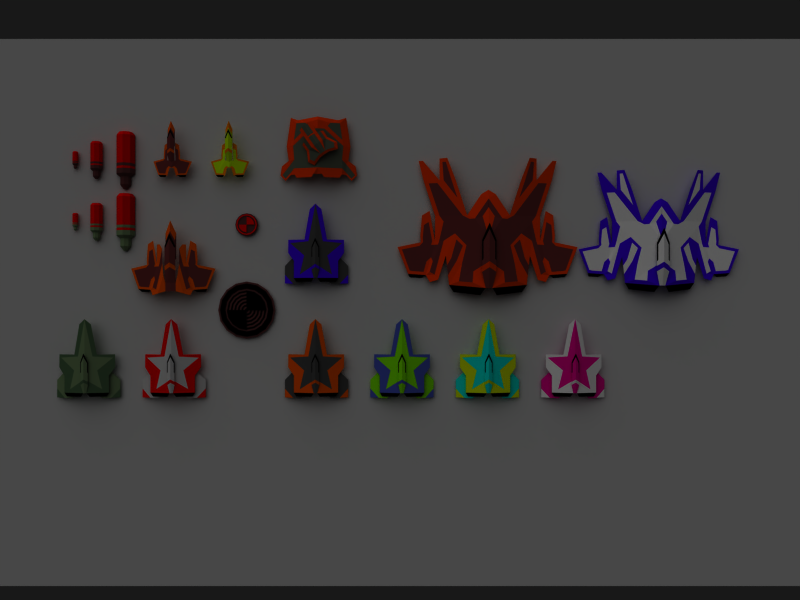 # Source: ship.blend  (saved by Blender 2.46.0; exported with 4.5.12 LTS)
import bpy
from mathutils import Matrix  # noqa: F401  (used for matrix-valued properties, if any)

bpy.ops.wm.read_factory_settings(use_empty=True)
scene = bpy.context.scene
scene.name = 'Scene'

# ---- collections
col_collection_1 = bpy.data.collections.new('Collection 1'); scene.collection.children.link(col_collection_1)
col_collection_11 = bpy.data.collections.new('Collection 11'); scene.collection.children.link(col_collection_11)
col_collection_11.hide_render = True
col_collection_11.hide_viewport = True

# ---- materials (node trees are filled in below, after node groups)
mat_material_001 = bpy.data.materials.new('Material.001')
mat_material_001.alpha_threshold = 0.0
mat_material_001.diffuse_color = (1.0, 0.0, 0.0, 1.0)
mat_material_001.specular_color = (1.0, 0.4157, 0.4157)
mat_material_001.roughness = 0.5
mat_material_001.line_color = (0.0, 0.0, 0.0, 1.0)
mat_material_022 = bpy.data.materials.new('Material.022')
mat_material_022.alpha_threshold = 0.0
mat_material_022.diffuse_color = (0.3241, 0.1437, 0.1437, 1.0)
mat_material_022.roughness = 0.5
mat_material_022.line_color = (0.0, 0.0, 0.0, 1.0)
mat_material_012 = bpy.data.materials.new('Material.012')
mat_material_012.alpha_threshold = 0.0
mat_material_012.diffuse_color = (0.4164, 0.5264, 0.3471, 1.0)
mat_material_012.specular_color = (0.02473, 0.1494, 0.0)
mat_material_012.roughness = 0.5
mat_material_012.line_color = (0.0, 0.0, 0.0, 1.0)
mat_material_014 = bpy.data.materials.new('Material.014')
mat_material_014.alpha_threshold = 0.0
mat_material_014.diffuse_color = (1.0, 0.1793, 0.0, 1.0)
mat_material_014.roughness = 0.5
mat_material_014.line_color = (0.0, 0.0, 0.0, 1.0)
mat_material_016 = bpy.data.materials.new('Material.016')
mat_material_016.alpha_threshold = 0.0
mat_material_016.diffuse_color = (0.3001, 0.3333, 0.2673, 1.0)
mat_material_016.specular_color = (0.1678, 0.1678, 0.1678)
mat_material_016.roughness = 0.5
mat_material_016.line_color = (0.0, 0.0, 0.0, 1.0)
mat_material_023 = bpy.data.materials.new('Material.023')
mat_material_023.alpha_threshold = 0.0
mat_material_023.diffuse_color = (1.0, 0.0, 0.0, 1.0)
mat_material_023.roughness = 0.5
mat_material_023.line_color = (0.0, 0.0, 0.0, 1.0)
mat_material_019 = bpy.data.materials.new('Material.019')
mat_material_019.alpha_threshold = 0.0
mat_material_019.diffuse_color = (0.7724, 1.0, 0.0, 1.0)
mat_material_019.roughness = 0.5
mat_material_019.line_color = (0.0, 0.0, 0.0, 1.0)
mat_material_021 = bpy.data.materials.new('Material.021')
mat_material_021.alpha_threshold = 0.0
mat_material_021.diffuse_color = (1.0, 0.4552, 0.0, 1.0)
mat_material_021.roughness = 0.5
mat_material_021.line_color = (0.0, 0.0, 0.0, 1.0)
mat_material_002 = bpy.data.materials.new('Material.002')
mat_material_002.alpha_threshold = 0.0
mat_material_002.diffuse_color = (0.0, 0.0, 0.0, 1.0)
mat_material_002.specular_color = (0.0, 0.0, 0.0)
mat_material_002.roughness = 0.5
mat_material_002.line_color = (0.0, 0.0, 0.0, 1.0)
mat_material_015 = bpy.data.materials.new('Material.015')
mat_material_015.alpha_threshold = 0.0
mat_material_015.diffuse_color = (0.3885, 0.1329, 0.1329, 1.0)
mat_material_015.specular_color = (0.1678, 0.1678, 0.1678)
mat_material_015.roughness = 0.5
mat_material_015.line_color = (0.0, 0.0, 0.0, 1.0)
mat_material_018 = bpy.data.materials.new('Material.018')
mat_material_018.alpha_threshold = 0.0
mat_material_018.diffuse_color = (1.0, 0.2897, 0.0, 1.0)
mat_material_018.roughness = 0.5
mat_material_018.line_color = (0.0, 0.0, 0.0, 1.0)
mat_material_017 = bpy.data.materials.new('Material.017')
mat_material_017.alpha_threshold = 0.0
mat_material_017.roughness = 0.5
mat_material_017.line_color = (0.0, 0.0, 0.0, 1.0)
mat_material_010 = bpy.data.materials.new('Material.010')
mat_material_010.alpha_threshold = 0.0
mat_material_010.diffuse_color = (1.0, 1.0, 1.0, 1.0)
mat_material_010.roughness = 0.5
mat_material_010.line_color = (0.0, 0.0, 0.0, 1.0)
mat_material_013 = bpy.data.materials.new('Material.013')
mat_material_013.alpha_threshold = 0.0
mat_material_013.diffuse_color = (0.2069, 0.0, 1.0, 1.0)
mat_material_013.roughness = 0.5
mat_material_013.line_color = (0.0, 0.0, 0.0, 1.0)
mat_material = bpy.data.materials.new('Material')
mat_material.alpha_threshold = 0.0
mat_material.roughness = 0.5
mat_material.line_color = (0.0, 0.0, 0.0, 1.0)
mat_material_004 = bpy.data.materials.new('Material.004')
mat_material_004.alpha_threshold = 0.0
mat_material_004.diffuse_color = (0.2414, 0.2414, 0.2414, 1.0)
mat_material_004.specular_color = (0.1678, 0.1678, 0.1678)
mat_material_004.roughness = 0.5
mat_material_004.line_color = (0.0, 0.0, 0.0, 1.0)
mat_material_011 = bpy.data.materials.new('Material.011')
mat_material_011.alpha_threshold = 0.0
mat_material_011.diffuse_color = (0.2519, 0.3701, 0.2372, 1.0)
mat_material_011.roughness = 0.5
mat_material_011.line_color = (0.0, 0.0, 0.0, 1.0)
mat_material_009 = bpy.data.materials.new('Material.009')
mat_material_009.alpha_threshold = 0.0
mat_material_009.diffuse_color = (1.0, 0.0, 0.5793, 1.0)
mat_material_009.specular_color = (1.0, 0.0, 0.5793)
mat_material_009.roughness = 0.5
mat_material_009.line_color = (0.0, 0.0, 0.0, 1.0)
mat_material_007 = bpy.data.materials.new('Material.007')
mat_material_007.alpha_threshold = 0.0
mat_material_007.diffuse_color = (0.0, 1.0, 0.9379, 1.0)
mat_material_007.specular_color = (0.0, 0.0, 0.0)
mat_material_007.roughness = 0.5
mat_material_007.line_color = (0.0, 0.0, 0.0, 1.0)
mat_material_008 = bpy.data.materials.new('Material.008')
mat_material_008.alpha_threshold = 0.0
mat_material_008.diffuse_color = (0.8828, 1.0, 0.0, 1.0)
mat_material_008.roughness = 0.5
mat_material_008.line_color = (0.0, 0.0, 0.0, 1.0)
mat_material_006 = bpy.data.materials.new('Material.006')
mat_material_006.alpha_threshold = 0.0
mat_material_006.diffuse_color = (0.4966, 1.0, 0.0, 1.0)
mat_material_006.specular_color = (0.1678, 0.1678, 0.1678)
mat_material_006.roughness = 0.5
mat_material_006.line_color = (0.0, 0.0, 0.0, 1.0)
mat_material_005 = bpy.data.materials.new('Material.005')
mat_material_005.alpha_threshold = 0.0
mat_material_005.diffuse_color = (0.2385, 0.3016, 0.7471, 1.0)
mat_material_005.roughness = 0.5
mat_material_005.line_color = (0.0, 0.0, 0.0, 1.0)
mat_material_003 = bpy.data.materials.new('Material.003')
mat_material_003.alpha_threshold = 0.0
mat_material_003.diffuse_color = (1.0, 0.2897, 0.0, 1.0)
mat_material_003.roughness = 0.5
mat_material_003.line_color = (0.0, 0.0, 0.0, 1.0)

# ---- material node trees

# ---- world
world_world = bpy.data.worlds.new('World'); scene.world = world_world
world_world.color = (0.09387, 0.09387, 0.09387)
world_world.use_sun_shadow = False
world_world.sun_shadow_jitter_overblur = 0.0
world_world.cycles.sampling_method = 'MANUAL'
world_world.cycles.sample_map_resolution = 256

# ---- cameras
cam_camera = bpy.data.cameras.new('Camera')
cam_camera.passepartout_alpha = 0.2
cam_camera.clip_end = 100.0
cam_camera.lens = 35.0
cam_camera.ortho_scale = 7.314
cam_camera.show_passepartout = False
cam_camera.show_safe_areas = True
cam_camera.dof.focus_distance = 0.0
cam_camera.dof.aperture_fstop = 128.0

# ---- lights
light_lamp_001 = bpy.data.lights.new('Lamp.001', 'SUN')
light_lamp_001.transmission_factor = 0.0
light_lamp_001.angle = 1.571
light_lamp_001.energy = 1.122
light_lamp_001.shadow_buffer_clip_start = 0.5
light_lamp_001.shadow_soft_size = 1.0
light_lamp_001.shadow_cascade_max_distance = 1000.0
light_lamp_001.cycles.use_multiple_importance_sampling = False

# ---- meshes
me_circle_008 = bpy.data.meshes.new('Circle.008')
me_circle_008.from_pydata([(0.4075, 1.085, -0.5751), (0.2881, 1.085, -0.287), (-5.384e-08, 1.085, -0.1676), (-0.2881, 1.085, -0.287), (-0.4075, 1.085, -0.5751), (0.4075, -0.5939, -0.5751), (0.2881, -0.5939, -0.287), (-5.384e-08, -0.5939, -0.1676), (-0.2881, -0.5939, -0.287), (-0.4075, -0.5939, -0.5751), (0.2886, 1.226, -0.5751), (0.204, 1.226, -0.3711), (-5.484e-08, 1.226, -0.2865), (-0.204, 1.226, -0.3711), (-0.2886, 1.226, -0.5751), (-2.504e-08, 1.226, -0.5751), (0.2395, -0.7237, -0.5751), (0.1693, -0.7237, -0.4058), (-5.524e-08, -0.7237, -0.3356), (-0.1693, -0.7237, -0.4058), (-0.2395, -0.7237, -0.5751), (0.2395, -1.071, -0.5751), (0.1693, -1.071, -0.4058), (-5.524e-08, -1.071, -0.3356), (-0.1693, -1.071, -0.4058), (-0.2395, -1.071, -0.5751), (0.07937, -1.264, -0.5751), (0.05612, -1.264, -0.519), (-5.895e-08, -1.264, -0.4957), (-0.05612, -1.264, -0.519), (-0.07937, -1.264, -0.5751), (0.4075, -0.149, -0.5751), (0.2881, -0.149, -0.287), (-5.384e-08, -0.149, -0.1676), (-0.2881, -0.149, -0.287), (-0.4075, -0.149, -0.5751), (0.4075, -0.2756, -0.5751), (0.2881, -0.2756, -0.287), (-5.384e-08, -0.2756, -0.1676), (-0.2881, -0.2756, -0.287), (-0.4075, -0.2756, -0.5751), (0.4075, -0.3813, -0.5751), (0.2881, -0.3813, -0.287), (-5.384e-08, -0.3813, -0.1676), (-0.2881, -0.3813, -0.287), (-0.4075, -0.3813, -0.5751)], [], [(0, 1, 11, 10), (1, 2, 12, 11), (2, 3, 13, 12), (3, 4, 14, 13), (10, 11, 15), (11, 12, 15), (12, 13, 15), (13, 14, 15), (6, 5, 16, 17), (7, 6, 17, 18), (8, 7, 18, 19), (9, 8, 19, 20), (17, 16, 21, 22), (18, 17, 22, 23), (19, 18, 23, 24), (20, 19, 24, 25), (22, 21, 26, 27), (23, 22, 27, 28), (24, 23, 28, 29), (25, 24, 29, 30), (0, 31, 32, 1), (1, 32, 33, 2), (2, 33, 34, 3), (3, 34, 35, 4), (31, 36, 37, 32), (32, 37, 38, 33), (33, 38, 39, 34), (34, 39, 40, 35), (36, 41, 42, 37), (41, 5, 6, 42), (37, 42, 43, 38), (42, 6, 7, 43), (38, 43, 44, 39), (43, 7, 8, 44), (39, 44, 45, 40), (44, 8, 9, 45)])
me_circle_008.polygons.foreach_set('material_index', [0, 0, 0, 0, 0, 0, 0, 0, 1, 1, 1, 1, 1, 1, 1, 1, 1, 1, 1, 1, 0, 0, 0, 0, 1, 1, 1, 1, 0, 1, 0, 1, 0, 1, 0, 1])
me_circle_008.materials.append(mat_material_001)
me_circle_008.materials.append(mat_material_022)
me_circle_008.use_remesh_preserve_volume = False
me_circle_008.use_remesh_preserve_attributes = False
me_circle_008.use_mirror_vertex_groups = False
me_circle_008.update()
me_circle_006 = bpy.data.meshes.new('Circle.006')
me_circle_006.from_pydata([(0.4075, 1.085, -0.5751), (0.2881, 1.085, -0.287), (-5.384e-08, 1.085, -0.1676), (-0.2881, 1.085, -0.287), (-0.4075, 1.085, -0.5751), (0.4075, -0.5939, -0.5751), (0.2881, -0.5939, -0.287), (-5.384e-08, -0.5939, -0.1676), (-0.2881, -0.5939, -0.287), (-0.4075, -0.5939, -0.5751), (0.2886, 1.226, -0.5751), (0.204, 1.226, -0.3711), (-5.484e-08, 1.226, -0.2865), (-0.204, 1.226, -0.3711), (-0.2886, 1.226, -0.5751), (-2.504e-08, 1.226, -0.5751), (0.2395, -0.7237, -0.5751), (0.1693, -0.7237, -0.4058), (-5.524e-08, -0.7237, -0.3356), (-0.1693, -0.7237, -0.4058), (-0.2395, -0.7237, -0.5751), (0.2395, -1.071, -0.5751), (0.1693, -1.071, -0.4058), (-5.524e-08, -1.071, -0.3356), (-0.1693, -1.071, -0.4058), (-0.2395, -1.071, -0.5751), (0.07937, -1.264, -0.5751), (0.05612, -1.264, -0.519), (-5.895e-08, -1.264, -0.4957), (-0.05612, -1.264, -0.519), (-0.07937, -1.264, -0.5751), (0.4075, -0.149, -0.5751), (0.2881, -0.149, -0.287), (-5.384e-08, -0.149, -0.1676), (-0.2881, -0.149, -0.287), (-0.4075, -0.149, -0.5751), (0.4075, -0.2756, -0.5751), (0.2881, -0.2756, -0.287), (-5.384e-08, -0.2756, -0.1676), (-0.2881, -0.2756, -0.287), (-0.4075, -0.2756, -0.5751), (0.4075, -0.3813, -0.5751), (0.2881, -0.3813, -0.287), (-5.384e-08, -0.3813, -0.1676), (-0.2881, -0.3813, -0.287), (-0.4075, -0.3813, -0.5751)], [], [(0, 1, 11, 10), (1, 2, 12, 11), (2, 3, 13, 12), (3, 4, 14, 13), (10, 11, 15), (11, 12, 15), (12, 13, 15), (13, 14, 15), (6, 5, 16, 17), (7, 6, 17, 18), (8, 7, 18, 19), (9, 8, 19, 20), (17, 16, 21, 22), (18, 17, 22, 23), (19, 18, 23, 24), (20, 19, 24, 25), (22, 21, 26, 27), (23, 22, 27, 28), (24, 23, 28, 29), (25, 24, 29, 30), (0, 31, 32, 1), (1, 32, 33, 2), (2, 33, 34, 3), (3, 34, 35, 4), (31, 36, 37, 32), (32, 37, 38, 33), (33, 38, 39, 34), (34, 39, 40, 35), (36, 41, 42, 37), (41, 5, 6, 42), (37, 42, 43, 38), (42, 6, 7, 43), (38, 43, 44, 39), (43, 7, 8, 44), (39, 44, 45, 40), (44, 8, 9, 45)])
me_circle_006.polygons.foreach_set('material_index', [0, 0, 0, 0, 0, 0, 0, 0, 1, 1, 1, 1, 1, 1, 1, 1, 1, 1, 1, 1, 0, 0, 0, 0, 1, 1, 1, 1, 0, 1, 0, 1, 0, 1, 0, 1])
me_circle_006.materials.append(mat_material_001)
me_circle_006.materials.append(mat_material_012)
me_circle_006.use_remesh_preserve_volume = False
me_circle_006.use_remesh_preserve_attributes = False
me_circle_006.use_mirror_vertex_groups = False
me_circle_006.update()
me_plane_002 = bpy.data.meshes.new('Plane.002')
me_plane_002.from_pydata([(0.0002051, -0.364, 0.4083), (0.1149, -0.364, 0.3744), (0.2295, -0.3596, 0.3405), (0.09045, 0.3648, 0.3067), (0.0002051, -0.7371, 0.4083), (0.1149, -0.7371, 0.3744), (0.2295, -0.7001, 0.3405), (0.1149, 0.01585, 0.3744), (0.2295, 0.01585, 0.3405), (0.1149, -0.3132, 0.3744), (0.2295, -0.3132, 0.3405), (0.0002053, 0.3648, 0.3333), (0.5041, 0.2853, 0.1845), (0.427, 0.4298, 0.2073), (0.1807, 0.3648, 0.28), (0.0002051, 0.01585, 0.4083), (0.0002051, -0.3132, 0.4083), (0.3442, 0.01585, 0.2317), (0.3442, -0.3132, 0.2317), (0.4379, -0.276, 0.1465), (0.6117, 0.3105, 0.09514), (0.4915, 0.5359, 0.1306), (0.0004285, 0.4484, 0.2757), (0.4379, -0.008245, 0.1465), (0.1944, 0.4484, 0.2184)], [], [(4, 0, 1, 5), (0, 16, 9, 1), (2, 6, 5, 1), (10, 2, 1, 9), (15, 11, 3, 7), (17, 8, 3, 14), (3, 8, 7), (3, 11, 22), (14, 3, 24), (3, 22, 24), (9, 16, 15, 7), (10, 9, 7, 8), (18, 10, 8, 17), (13, 12, 17, 14), (20, 23, 17, 12), (21, 20, 12, 13), (24, 21, 13, 14), (23, 19, 18, 17)])
me_plane_002.polygons.foreach_set('material_index', [1, 0, 0, 0, 1, 1, 0, 0, 0, 0, 1, 0, 1, 1, 0, 0, 0, 0])
me_plane_002.materials.append(mat_material_014)
me_plane_002.materials.append(mat_material_016)
me_plane_002.use_remesh_preserve_volume = False
me_plane_002.use_remesh_preserve_attributes = False
me_plane_002.use_mirror_vertex_groups = False
me_plane_002.update()
me_plane_001 = bpy.data.meshes.new('Plane.001')
me_plane_001.from_pydata([(0.9666, 1.0, -0.2272), (0.9666, -1.0, -0.2272), (0.8387, 0.7819, -0.1138), (0.7557, -0.7819, -0.09176), (1.116, -5.96e-08, -0.2667), (0.8724, -5.96e-08, -0.1227), (-5.944e-08, -0.9878, 0.02916), (1.71e-07, 1.0, 0.02916), (1.134e-07, 0.7819, 0.1087), (-5.944e-08, -0.868, 0.1087), (5.579e-08, 1.043e-07, 0.1087), (0.7092, -0.9017, -0.1589), (0.4354, -0.7819, -0.006808), (-1.828e-09, -0.5636, 0.1087), (0.234, -0.5654, 0.04661), (1.041, 0.5, -0.247), (1.29, 0.6794, -0.313), (1.155, 1.195, -0.2772), (1.343, 0.997, -0.3269), (0.8306, 0.4808, -0.1116), (0.9753, 0.9242, -0.2295), (0.9625, 0.6144, -0.2261), (1.271, 0.9854, -0.308), (1.153, 1.108, -0.2767), (5.579e-08, 0.4751, 0.1087), (0.825, 1.0, -0.1101), (0.1416, 1.0, 0.07111), (0.7465, 1.112, -0.08931), (0.2201, 1.112, 0.05029), (0.8421, -0.2033, -0.1147), (0.3418, -0.666, 0.01787)], [], [(1, 3, 12, 11), (11, 12, 9, 6), (5, 10, 13, 14), (4, 15, 5), (16, 18, 15), (15, 21, 19, 5), (21, 20, 2, 19), (21, 22, 23, 20), (22, 18, 17, 23), (18, 22, 21, 15), (17, 0, 20, 23), (8, 24, 19, 2), (5, 19, 24, 10), (25, 26, 8, 2), (26, 7, 8), (20, 0, 25, 2), (26, 25, 27, 28), (29, 1, 4), (5, 29, 4), (29, 3, 1), (30, 13, 9), (12, 30, 9), (30, 14, 13), (3, 29, 30, 12), (29, 5, 14, 30)])
me_plane_001.polygons.foreach_set('material_index', [0, 0, 1, 0, 0, 0, 1, 1, 0, 0, 0, 1, 1, 0, 0, 0, 0, 0, 0, 0, 0, 0, 0, 1, 0])
me_plane_001.materials.append(mat_material_014)
me_plane_001.materials.append(mat_material_016)
me_plane_001.use_remesh_preserve_volume = False
me_plane_001.use_remesh_preserve_attributes = False
me_plane_001.use_mirror_vertex_groups = False
me_plane_001.update()
me_circle_005 = bpy.data.meshes.new('Circle.005')
me_circle_005.from_pydata([(0.0, -2.384e-07, 0.1105), (0.2643, 0.6381, 0.1105), (4.84e-07, 0.6907, 0.1105), (-0.6907, -4.543e-10, 0.1105), (-0.6381, -0.2643, 0.1105), (-0.4884, -0.4884, 0.1105), (-0.2643, -0.6381, 0.1105), (1.382e-07, -0.6907, 0.1105), (0.6907, -3.888e-08, 0.1105), (0.4884, 0.4884, 0.1105), (0.6381, 0.2643, 0.1105), (0.3018, 0.7286, 0.1105), (5.328e-07, 0.7886, 0.1105), (-0.3018, 0.7286, 0.1105), (-0.5577, 0.5577, 0.1105), (-0.7286, 0.3018, 0.1105), (-0.7886, 2.806e-09, 0.1105), (-0.7286, -0.3018, 0.1105), (-0.5577, -0.5577, 0.1105), (-0.3018, -0.7286, 0.1105), (1.379e-07, -0.7886, 0.1105), (0.3018, -0.7286, 0.1105), (0.5577, -0.5577, 0.1105), (0.7286, -0.3018, 0.1105), (0.7886, -4.107e-08, 0.1105), (0.5577, 0.5577, 0.1105), (0.7286, 0.3018, 0.1105), (0.3509, 0.8472, 0.1105), (6.034e-07, 0.917, 0.1105), (-0.3509, 0.8472, 0.1105), (-0.6484, 0.6484, 0.1105), (-0.8472, 0.3509, 0.1105), (-0.917, 8.721e-09, 0.1105), (-0.8472, -0.3509, 0.1105), (-0.6484, -0.6484, 0.1105), (-0.3509, -0.8472, 0.1105), (1.443e-07, -0.917, 0.1105), (0.3509, -0.8472, 0.1105), (0.6484, -0.6484, 0.1105), (0.8472, -0.3509, 0.1105), (0.917, -4.23e-08, 0.1105), (0.6484, 0.6484, 0.1105), (0.8472, 0.3509, 0.1105), (0.7071, 0.7071, 0.0), (0.9239, 0.3827, 0.0), (1.0, -4.371e-08, 0.0), (0.9239, -0.3827, 0.0), (0.7071, -0.7071, 0.0), (0.3827, -0.9239, 0.0), (1.51e-07, -1.0, 0.0), (-0.3827, -0.9239, 0.0), (-0.7071, -0.7071, 0.0), (-0.9239, -0.3827, 0.0), (-1.0, 1.192e-08, 0.0), (-0.9239, 0.3827, 0.0), (-0.7071, 0.7071, 0.0), (-0.3827, 0.9239, 0.0), (6.517e-07, 1.0, 0.0), (0.3827, 0.9239, 0.0), (0.0, -2.384e-07, -1.192e-07)], [], [(1, 0, 9), (2, 0, 1), (4, 0, 3), (5, 0, 4), (6, 0, 5), (7, 0, 6), (10, 0, 8), (9, 0, 10), (11, 25, 41, 27), (12, 11, 27, 28), (28, 29, 13, 12), (29, 30, 14, 13), (30, 31, 15, 14), (31, 32, 16, 15), (32, 33, 17, 16), (33, 34, 18, 17), (34, 35, 19, 18), (35, 36, 20, 19), (36, 37, 21, 20), (37, 38, 22, 21), (38, 39, 23, 22), (39, 40, 24, 23), (40, 42, 26, 24), (42, 41, 25, 26), (46, 45, 59), (47, 46, 59), (48, 47, 59), (49, 48, 59), (54, 53, 59), (55, 54, 59), (56, 55, 59), (57, 56, 59), (52, 59, 53), (51, 59, 52), (50, 59, 51), (50, 49, 59), (44, 59, 45), (44, 43, 59), (43, 58, 59), (57, 59, 58)])
me_circle_005.polygons.foreach_set('material_index', [1, 1, 1, 1, 1, 1, 1, 1, 1, 1, 1, 1, 1, 1, 1, 1, 1, 1, 1, 1, 1, 1, 1, 1, 0, 0, 0, 0, 0, 0, 0, 0, 0, 0, 0, 0, 0, 0, 0, 0])
me_circle_005.materials.append(mat_material_022)
me_circle_005.materials.append(mat_material_023)
me_circle_005.use_remesh_preserve_volume = False
me_circle_005.use_remesh_preserve_attributes = False
me_circle_005.use_mirror_vertex_groups = False
me_circle_005.update()
me_circle_004 = bpy.data.meshes.new('Circle.004')
me_circle_004.from_pydata([(0.0, -2.384e-07, 0.04326), (0.2643, 0.6381, 0.04326), (4.84e-07, 0.6907, 0.04326), (-0.6907, -4.543e-10, 0.04326), (-0.6381, -0.2643, 0.04326), (-0.4884, -0.4884, 0.04326), (-0.2643, -0.6381, 0.04326), (1.382e-07, -0.6907, 0.04326), (0.6907, -3.888e-08, 0.04326), (0.4884, 0.4884, 0.04326), (0.6381, 0.2643, 0.04326), (0.3018, 0.7286, 0.04326), (5.328e-07, 0.7886, 0.04326), (-0.3018, 0.7286, 0.04326), (-0.5577, 0.5577, 0.04326), (-0.7286, 0.3018, 0.04326), (-0.7886, 2.806e-09, 0.04326), (-0.7286, -0.3018, 0.04326), (-0.5577, -0.5577, 0.04326), (-0.3018, -0.7286, 0.04326), (1.379e-07, -0.7886, 0.04326), (0.3018, -0.7286, 0.04326), (0.5577, -0.5577, 0.04326), (0.7286, -0.3018, 0.04326), (0.7886, -4.107e-08, 0.04326), (0.5577, 0.5577, 0.04326), (0.7286, 0.3018, 0.04326), (0.3509, 0.8472, 0.04326), (6.034e-07, 0.917, 0.04326), (-0.3509, 0.8472, 0.04326), (-0.6484, 0.6484, 0.04326), (-0.8472, 0.3509, 0.04326), (-0.917, 8.721e-09, 0.04326), (-0.8472, -0.3509, 0.04326), (-0.6484, -0.6484, 0.04326), (-0.3509, -0.8472, 0.04326), (1.443e-07, -0.917, 0.04326), (0.3509, -0.8472, 0.04326), (0.6484, -0.6484, 0.04326), (0.8472, -0.3509, 0.04326), (0.917, -4.23e-08, 0.04326), (0.6484, 0.6484, 0.04326), (0.8472, 0.3509, 0.04326), (0.7071, 0.7071, 0.0), (0.9239, 0.3827, 0.0), (1.0, -4.371e-08, 0.0), (0.9239, -0.3827, 0.0), (0.7071, -0.7071, 0.0), (0.3827, -0.9239, 0.0), (1.51e-07, -1.0, 0.0), (-0.3827, -0.9239, 0.0), (-0.7071, -0.7071, 0.0), (-0.9239, -0.3827, 0.0), (-1.0, 1.192e-08, 0.0), (-0.9239, 0.3827, 0.0), (-0.7071, 0.7071, 0.0), (-0.3827, 0.9239, 0.0), (6.517e-07, 1.0, 0.0), (0.3827, 0.9239, 0.0), (0.0, -2.384e-07, -1.192e-07)], [], [(1, 0, 9), (2, 0, 1), (4, 0, 3), (5, 0, 4), (6, 0, 5), (7, 0, 6), (10, 0, 8), (9, 0, 10), (11, 25, 41, 27), (12, 11, 27, 28), (28, 29, 13, 12), (29, 30, 14, 13), (30, 31, 15, 14), (31, 32, 16, 15), (32, 33, 17, 16), (33, 34, 18, 17), (34, 35, 19, 18), (35, 36, 20, 19), (36, 37, 21, 20), (37, 38, 22, 21), (38, 39, 23, 22), (39, 40, 24, 23), (40, 42, 26, 24), (42, 41, 25, 26), (46, 45, 59), (47, 46, 59), (48, 47, 59), (49, 48, 59), (54, 53, 59), (55, 54, 59), (56, 55, 59), (57, 56, 59), (52, 59, 53), (51, 59, 52), (50, 59, 51), (50, 49, 59), (44, 59, 45), (44, 43, 59), (43, 58, 59), (57, 59, 58)])
me_circle_004.polygons.foreach_set('material_index', [1, 1, 1, 1, 1, 1, 1, 1, 1, 1, 1, 1, 1, 1, 1, 1, 1, 1, 1, 1, 1, 1, 1, 1, 0, 0, 0, 0, 0, 0, 0, 0, 0, 0, 0, 0, 0, 0, 0, 0])
me_circle_004.materials.append(mat_material_022)
me_circle_004.materials.append(mat_material_023)
me_circle_004.use_remesh_preserve_volume = False
me_circle_004.use_remesh_preserve_attributes = False
me_circle_004.use_mirror_vertex_groups = False
me_circle_004.update()
me_circle_001 = bpy.data.meshes.new('Circle.001')
me_circle_001.from_pydata([(0.0, -2.384e-07, 0.04326), (0.2643, 0.6381, 0.04326), (4.84e-07, 0.6907, 0.04326), (-0.6907, -4.543e-10, 0.04326), (-0.6381, -0.2643, 0.04326), (-0.4884, -0.4884, 0.04326), (-0.2643, -0.6381, 0.04326), (1.382e-07, -0.6907, 0.04326), (0.6907, -3.888e-08, 0.04326), (0.4884, 0.4884, 0.04326), (0.6381, 0.2643, 0.04326), (0.3018, 0.7286, 0.04326), (5.328e-07, 0.7886, 0.04326), (-0.3018, 0.7286, 0.04326), (-0.5577, 0.5577, 0.04326), (-0.7286, 0.3018, 0.04326), (-0.7886, 2.806e-09, 0.04326), (-0.7286, -0.3018, 0.04326), (-0.5577, -0.5577, 0.04326), (-0.3018, -0.7286, 0.04326), (1.379e-07, -0.7886, 0.04326), (0.3018, -0.7286, 0.04326), (0.5577, -0.5577, 0.04326), (0.7286, -0.3018, 0.04326), (0.7886, -4.107e-08, 0.04326), (0.5577, 0.5577, 0.04326), (0.7286, 0.3018, 0.04326), (0.3509, 0.8472, 0.04326), (6.034e-07, 0.917, 0.04326), (-0.3509, 0.8472, 0.04326), (-0.6484, 0.6484, 0.04326), (-0.8472, 0.3509, 0.04326), (-0.917, 8.721e-09, 0.04326), (-0.8472, -0.3509, 0.04326), (-0.6484, -0.6484, 0.04326), (-0.3509, -0.8472, 0.04326), (1.443e-07, -0.917, 0.04326), (0.3509, -0.8472, 0.04326), (0.6484, -0.6484, 0.04326), (0.8472, -0.3509, 0.04326), (0.917, -4.23e-08, 0.04326), (0.6484, 0.6484, 0.04326), (0.8472, 0.3509, 0.04326), (0.7071, 0.7071, 0.0), (0.9239, 0.3827, 0.0), (1.0, -4.371e-08, 0.0), (0.9239, -0.3827, 0.0), (0.7071, -0.7071, 0.0), (0.3827, -0.9239, 0.0), (1.51e-07, -1.0, 0.0), (-0.3827, -0.9239, 0.0), (-0.7071, -0.7071, 0.0), (-0.9239, -0.3827, 0.0), (-1.0, 1.192e-08, 0.0), (-0.9239, 0.3827, 0.0), (-0.7071, 0.7071, 0.0), (-0.3827, 0.9239, 0.0), (6.517e-07, 1.0, 0.0), (0.3827, 0.9239, 0.0), (0.0, -2.384e-07, -1.192e-07)], [], [(1, 0, 9), (2, 0, 1), (4, 0, 3), (5, 0, 4), (6, 0, 5), (7, 0, 6), (10, 0, 8), (9, 0, 10), (11, 25, 41, 27), (12, 11, 27, 28), (28, 29, 13, 12), (29, 30, 14, 13), (30, 31, 15, 14), (31, 32, 16, 15), (32, 33, 17, 16), (33, 34, 18, 17), (34, 35, 19, 18), (35, 36, 20, 19), (36, 37, 21, 20), (37, 38, 22, 21), (38, 39, 23, 22), (39, 40, 24, 23), (40, 42, 26, 24), (42, 41, 25, 26), (46, 45, 59), (47, 46, 59), (48, 47, 59), (49, 48, 59), (54, 53, 59), (55, 54, 59), (56, 55, 59), (57, 56, 59), (52, 59, 53), (51, 59, 52), (50, 59, 51), (50, 49, 59), (44, 59, 45), (44, 43, 59), (43, 58, 59), (57, 59, 58)])
me_circle_001.polygons.foreach_set('material_index', [1, 1, 1, 1, 1, 1, 1, 1, 1, 1, 1, 1, 1, 1, 1, 1, 1, 1, 1, 1, 1, 1, 1, 1, 0, 0, 0, 0, 0, 0, 0, 0, 0, 0, 0, 0, 0, 0, 0, 0])
me_circle_001.materials.append(mat_material_022)
me_circle_001.materials.append(mat_material_023)
me_circle_001.use_remesh_preserve_volume = False
me_circle_001.use_remesh_preserve_attributes = False
me_circle_001.use_mirror_vertex_groups = False
me_circle_001.update()
me_cube_021 = bpy.data.meshes.new('Cube.021')
me_cube_021.from_pydata([(0.1283, 0.4779, 0.169), (0.0004024, 0.7829, 0.2249), (-3.676e-07, -0.3938, 0.07893), (0.1023, -0.3388, 0.06432), (-3.676e-07, 0.09071, 0.2251), (0.1283, 0.006121, 0.169), (-3.676e-07, -0.01946, 0.2069), (0.1283, -0.1022, 0.1508), (-3.676e-07, 0.6706, 0.2251), (0.1071, 0.4479, 0.1783), (-3.676e-07, 0.2809, 0.2251), (0.1071, 0.1335, 0.1783), (0.2002, -0.8708, 0.02711), (0.167, -0.9224, 0.045), (0.2965, -0.1416, 0.004799), (0.2885, -0.2654, 0.006655), (0.5157, -0.8491, -0.04596), (0.7057, -0.3539, -0.08996), (0.1313, 0.3147, 0.04306), (0.2651, 0.233, 0.01207), (0.2695, -0.9259, -0.08791), (0.4625, -0.9127, -0.1326), (0.2472, -0.2629, 0.01622), (0.4417, -0.7958, -0.02882), (0.1549, -0.2401, 0.05388), (0.1224, 0.1089, 0.03955), (0.2322, 0.05655, 0.01969), (0.2524, -0.1836, 0.01503), (0.2395, -0.8097, 0.01802), (0.1044, -0.5401, 0.04931), (0.07771, -0.6173, 0.05561), (0.1878, -0.6198, 0.02997), (0.1556, -0.3363, 0.04934), (0.3145, -0.3322, 0.0006306), (0.4897, -0.7823, -0.03994), (0.6272, -0.3971, -0.07177), (-3.676e-07, -0.5991, 0.07893), (0.1071, 0.3113, 0.1266), (-3.676e-07, 0.4587, 0.1734), (0.1071, 0.6225, 0.1266), (-3.676e-07, 0.8453, 0.1734), (0.1283, 0.1839, 0.08762), (-3.676e-07, 0.03412, 0.1437), (0.0004024, 1.099, 0.1435), (0.1283, 0.7941, 0.08762)], [], [(6, 2, 3, 7), (5, 11, 10, 4), (11, 9, 8, 10), (7, 5, 4, 6), (0, 1, 8, 9), (16, 12, 20, 21), (19, 18, 25, 26), (14, 19, 26, 27), (12, 16, 23, 28), (15, 14, 27, 22), (24, 27, 26, 25), (30, 13, 12, 29), (3, 29, 31, 32), (29, 12, 28, 31), (32, 31, 23, 22), (31, 28, 23), (34, 33, 22, 23), (16, 34, 23), (33, 15, 22), (33, 35, 15), (35, 17, 15), (34, 35, 33), (17, 35, 16), (35, 34, 16), (27, 24, 32, 22), (0, 9, 11, 5), (3, 2, 36, 29), (44, 39, 37, 41), (44, 43, 40, 39), (37, 39, 40, 38), (41, 37, 38, 42), (29, 36, 30)])
me_cube_021.polygons.foreach_set('material_index', [0, 0, 0, 1, 2, 2, 1, 1, 1, 1, 0, 1, 0, 1, 0, 0, 0, 1, 1, 1, 1, 0, 1, 1, 0, 0, 0, 0, 1, 0, 0, 1])
me_cube_021.materials.append(mat_material_019)
me_cube_021.materials.append(mat_material_021)
me_cube_021.materials.append(mat_material_002)
me_cube_021.use_remesh_preserve_volume = False
me_cube_021.use_remesh_preserve_attributes = False
me_cube_021.use_mirror_vertex_groups = False
me_cube_021.update()
me_cube_020 = bpy.data.meshes.new('Cube.020')
me_cube_020.from_pydata([(0.1283, 0.4779, 0.169), (0.0004024, 0.7829, 0.2249), (-3.676e-07, -0.3938, 0.07893), (0.1023, -0.3388, 0.06432), (-3.676e-07, 0.09071, 0.2251), (0.1283, 0.006121, 0.169), (-3.676e-07, -0.01946, 0.2069), (0.1283, -0.1022, 0.1508), (-3.676e-07, 0.6706, 0.2251), (0.1071, 0.4479, 0.1783), (-3.676e-07, 0.2809, 0.2251), (0.1071, 0.1335, 0.1783), (0.2002, -0.8708, 0.02711), (0.167, -0.9224, 0.045), (0.2965, -0.1416, 0.004799), (0.2885, -0.2654, 0.006655), (0.5157, -0.8491, -0.04596), (0.7057, -0.3539, -0.08996), (0.1313, 0.3147, 0.04306), (0.2651, 0.233, 0.01207), (0.2695, -0.9259, -0.08791), (0.4625, -0.9127, -0.1326), (0.2472, -0.2629, 0.01622), (0.4417, -0.7958, -0.02882), (0.1549, -0.2401, 0.05388), (0.1224, 0.1089, 0.03955), (0.2322, 0.05655, 0.01969), (0.2524, -0.1836, 0.01503), (0.2395, -0.8097, 0.01802), (0.1044, -0.5401, 0.04931), (0.07771, -0.6173, 0.05561), (0.1878, -0.6198, 0.02997), (0.1556, -0.3363, 0.04934), (0.3145, -0.3322, 0.0006306), (0.4897, -0.7823, -0.03994), (0.6272, -0.3971, -0.07177), (-3.676e-07, -0.5991, 0.07893), (0.1071, 0.3113, 0.1266), (-3.676e-07, 0.4587, 0.1734), (0.1071, 0.6225, 0.1266), (-3.676e-07, 0.8453, 0.1734), (0.1283, 0.1839, 0.08762), (-3.676e-07, 0.03412, 0.1437), (0.0004024, 1.099, 0.1435), (0.1283, 0.7941, 0.08762)], [], [(6, 2, 3, 7), (5, 11, 10, 4), (11, 9, 8, 10), (7, 5, 4, 6), (0, 1, 8, 9), (16, 12, 20, 21), (19, 18, 25, 26), (14, 19, 26, 27), (12, 16, 23, 28), (15, 14, 27, 22), (24, 27, 26, 25), (30, 13, 12, 29), (3, 29, 31, 32), (29, 12, 28, 31), (32, 31, 23, 22), (31, 28, 23), (34, 33, 22, 23), (16, 34, 23), (33, 15, 22), (33, 35, 15), (35, 17, 15), (34, 35, 33), (17, 35, 16), (35, 34, 16), (27, 24, 32, 22), (0, 9, 11, 5), (3, 2, 36, 29), (44, 39, 37, 41), (44, 43, 40, 39), (37, 39, 40, 38), (41, 37, 38, 42), (29, 36, 30)])
me_cube_020.polygons.foreach_set('material_index', [0, 0, 0, 1, 2, 2, 1, 1, 1, 1, 0, 1, 0, 1, 0, 0, 0, 1, 1, 1, 1, 0, 1, 1, 0, 0, 0, 0, 1, 0, 0, 1])
me_cube_020.materials.append(mat_material_015)
me_cube_020.materials.append(mat_material_018)
me_cube_020.materials.append(mat_material_002)
me_cube_020.use_remesh_preserve_volume = False
me_cube_020.use_remesh_preserve_attributes = False
me_cube_020.use_mirror_vertex_groups = False
me_cube_020.update()
me_cube_019 = bpy.data.meshes.new('Cube.019')
me_cube_019.from_pydata([(0.3493, 0.5285, 0.04133), (0.2034, 0.07133, 0.1035), (0.1696, -0.2078, 0.1328), (0.3527, 0.07858, 0.03959), (0.1283, 0.4779, 0.169), (0.0004024, 0.7829, 0.2249), (-3.676e-07, -0.3938, 0.1291), (0.1229, -0.3938, 0.1145), (-3.676e-07, 0.09071, 0.2251), (0.1283, 0.006121, 0.169), (-3.676e-07, -0.01946, 0.2069), (0.1283, -0.1022, 0.1508), (-3.676e-07, 0.6706, 0.2251), (0.1071, 0.4479, 0.1783), (-3.676e-07, 0.2809, 0.2251), (0.1071, 0.1335, 0.1783), (0.4528, -0.6923, 0.04576), (0.5181, -0.5624, 0.001287), (0.3089, -0.6513, 0.1006), (0.2733, 0.5285, 0.08002), (0.2059, 0.4235, 0.1144), (0.2781, 0.07495, 0.07155), (0.3657, -0.5538, 0.06427), (0.4544, -0.5009, 0.03972), (0.6144, 0.1668, -0.02102), (0.6064, 0.04302, -0.01917), (0.8336, -0.5407, -0.07179), (1.024, -0.04548, -0.1158), (0.4493, 0.6232, 0.01723), (0.583, 0.5414, -0.01375), (0.5874, -0.6175, -0.1137), (0.7804, -0.6043, -0.1584), (0.5651, 0.04552, -0.009606), (0.7596, -0.4874, -0.05464), (0.4025, 0.06831, 0.02806), (0.4644, 0.4173, 0.01372), (0.5501, 0.365, -0.006132), (0.5703, 0.1248, -0.0108), (0.5574, -0.5013, -0.007808), (0.3737, -0.002611, 0.03474), (0.4223, -0.2317, 0.02348), (0.3004, 0.002014, 0.06752), (0.3956, -0.3089, 0.05033), (0.5058, -0.3114, 0.004147), (0.4221, -0.003838, 0.02351), (0.6324, -0.02381, -0.02519), (0.8076, -0.4739, -0.06576), (0.9451, -0.08867, -0.0976), (-3.676e-07, -0.5991, 0.1291), (0.1229, -0.5991, 0.1145), (0.1071, 0.3113, 0.1266), (-3.676e-07, 0.4587, 0.1734), (0.1071, 0.6225, 0.1266), (-3.676e-07, 0.8453, 0.1734), (0.1283, 0.1839, 0.08762), (-3.676e-07, 0.03412, 0.1437), (0.0004024, 1.099, 0.1435), (0.1283, 0.7941, 0.08762)], [], [(10, 6, 7, 11), (9, 15, 14, 8), (15, 13, 12, 14), (11, 9, 8, 10), (4, 5, 12, 13), (0, 19, 20), (22, 2, 18), (16, 22, 18), (22, 1, 2), (17, 23, 22, 16), (1, 21, 20), (26, 17, 30, 31), (28, 3, 34, 35), (29, 28, 35, 36), (24, 29, 36, 37), (17, 26, 33, 38), (25, 24, 37, 32), (34, 37, 36, 35), (42, 41, 1, 22), (23, 42, 22), (41, 21, 1), (21, 41, 39, 3), (41, 42, 40, 39), (42, 23, 17, 40), (3, 39, 44, 34), (39, 40, 43, 44), (40, 17, 38, 43), (44, 43, 33, 32), (43, 38, 33), (46, 45, 32, 33), (26, 46, 33), (45, 25, 32), (45, 47, 25), (47, 27, 25), (46, 47, 45), (27, 47, 26), (47, 46, 26), (37, 34, 44, 32), (3, 0, 20, 21), (4, 13, 15, 9), (7, 6, 48, 49), (2, 7, 49, 18), (57, 52, 50, 54), (57, 56, 53, 52), (50, 52, 53, 51), (54, 50, 51, 55)])
me_cube_019.polygons.foreach_set('material_index', [0, 0, 0, 1, 2, 1, 1, 1, 1, 1, 0, 2, 1, 1, 1, 1, 1, 0, 0, 0, 0, 1, 0, 1, 1, 0, 1, 0, 0, 0, 1, 1, 1, 1, 0, 1, 1, 0, 1, 0, 0, 1, 0, 1, 0, 0])
me_cube_019.materials.append(mat_material_015)
me_cube_019.materials.append(mat_material_018)
me_cube_019.materials.append(mat_material_002)
me_cube_019.use_remesh_preserve_volume = False
me_cube_019.use_remesh_preserve_attributes = False
me_cube_019.use_mirror_vertex_groups = False
me_cube_019.update()
me_plane = bpy.data.meshes.new('Plane')
me_plane.from_pydata([(18.5, 9.649, -2.197), (18.5, -9.649, -2.197), (-18.5, -9.649, -2.197), (-18.5, 9.649, -2.197)], [], [(0, 3, 2, 1)])
me_plane.materials.append(mat_material_017)
me_plane.use_remesh_preserve_volume = False
me_plane.use_remesh_preserve_attributes = False
me_plane.use_mirror_vertex_groups = False
me_plane.update()
me_cube_018 = bpy.data.meshes.new('Cube.018')
me_cube_018.from_pydata([(0.9705, 0.9383, -0.1123), (0.7159, -0.3359, -0.06389), (-3.541e-07, -0.3956, 0.1287), (0.8144, 0.4811, -0.08465), (0.7748, 0.202, -0.06371), (0.0004262, 0.09188, 0.1286), (0.3898, 0.9383, 0.03193), (0.9742, 0.4884, -0.1132), (0.2511, 0.877, 0.06637), (0.4026, 0.3906, 0.02875), (0.0004262, 0.5092, 0.1286), (0.06557, -0.3956, 0.1125), (0.1496, -0.5246, 0.05366), (0.6318, -0.4649, -0.08094), (0.1283, 0.4779, 0.169), (0.0004024, 0.7829, 0.2249), (-3.676e-07, -0.3938, 0.1291), (0.05982, -0.3938, 0.1145), (-3.676e-07, 0.09071, 0.2251), (0.1283, 0.006121, 0.169), (-3.676e-07, -0.01946, 0.2069), (0.1283, -0.1022, 0.1508), (-3.676e-07, 0.6706, 0.2251), (0.1071, 0.4479, 0.1783), (-3.676e-07, 0.2809, 0.2251), (0.1283, 0.1043, 0.169), (0.1071, 0.1335, 0.1783), (1.182, 1.588, -0.1123), (0.601, 1.588, 0.03193), (0.8914, 1.588, -0.0402), (0.7553, 1.988, 0.03193), (0.8914, 1.988, -0.0402), (1.07, -0.2825, -0.08465), (1.144, -0.1526, -0.1132), (0.9178, -0.2415, -0.06371), (0.8878, 0.9383, -0.09177), (0.4725, 0.9383, 0.01137), (0.345, 0.8697, 0.04304), (0.8143, 0.8333, -0.07352), (1.089, 1.539, -0.09319), (0.9308, 1.539, -0.05393), (0.676, 1.588, 0.0133), (0.8164, 1.588, -0.02157), (0.568, 1.263, 0.01389), (0.8397, 1.921, -0.01874), (0.781, 1.921, 0.01047), (0.4806, 0.06073, 0.009379), (0.2795, -0.08862, 0.05932), (0.8943, 0.4847, -0.09895), (0.9813, -0.144, -0.08628), (1.073, -0.09107, -0.09018), (0.6084, 0.6119, -0.02238), (0.7355, -0.1566, -0.06383), (0.7552, 0.02272, -0.06377), (0.6767, 0.1549, -0.03935), (0.5786, 0.1078, -0.01498), (0.5829, 0.4988, -0.01605), (0.4684, 0.3816, 0.0124), (0.2957, -0.2918, 0.07168), (0.5378, -0.2696, 0.006011), (0.1319, 1.324, 0.03193), (0.000151, 1.24, 0.06637), (0.000151, 1.403, 0.03193), (0.112, 0.918, 0.06637), (-0.001985, 1.087, 0.06637), (1.273, 1.955, -0.1146), (1.197, 1.955, -0.09565), (1.243, 0.5766, -0.1132), (1.235, 0.4528, -0.1132), (1.468, -0.1309, -0.1132), (1.663, 0.3643, -0.1132), (1.073, 1.033, -0.1132), (1.211, 0.9512, -0.1132), (1.237, -0.2077, -0.2097), (1.436, -0.1945, -0.2097), (1.192, 0.4553, -0.1132), (1.392, -0.07759, -0.1132), (1.025, 0.4781, -0.1132), (1.089, 0.8271, -0.1132), (1.177, 0.7748, -0.1132), (1.198, 0.5346, -0.1132), (1.184, -0.09147, -0.1132), (0.9957, 0.4072, -0.1132), (1.046, 0.1781, -0.1132), (0.917, 0.4118, -0.09784), (1.014, 0.1009, -0.0931), (1.131, 0.09839, -0.1132), (1.045, 0.406, -0.1132), (1.261, 0.386, -0.1132), (1.441, -0.06408, -0.1132), (1.582, 0.3211, -0.1132)], [], [(5, 2, 11), (1, 11, 12, 13), (20, 16, 17, 21), (19, 26, 24, 18), (26, 23, 22, 24), (19, 25, 26), (25, 14, 23, 26), (21, 19, 18, 20), (14, 15, 22, 23), (35, 36, 37, 38), (36, 6, 8, 37), (37, 8, 10), (35, 39, 40, 36), (39, 27, 29, 40), (36, 40, 29, 6), (35, 0, 27, 39), (41, 43, 42), (42, 43, 6, 29), (6, 43, 41, 28), (42, 44, 45, 41), (44, 31, 30, 45), (41, 45, 30, 28), (31, 44, 42, 29), (5, 9, 10), (47, 5, 11), (5, 47, 46, 9), (0, 35, 38), (49, 4, 34), (32, 49, 34), (49, 3, 4), (33, 50, 49, 32), (48, 0, 38), (3, 48, 38), (7, 0, 48), (9, 51, 10), (51, 4, 3), (38, 51, 3), (10, 51, 38, 37), (53, 4, 54), (1, 52, 55, 46), (52, 53, 54, 55), (54, 56, 57, 55), (56, 51, 9, 57), (55, 57, 9, 46), (51, 56, 54, 4), (47, 11, 58), (1, 46, 59), (11, 1, 59, 58), (59, 46, 47, 58), (8, 6, 60, 61), (61, 60, 62), (8, 61, 64, 63), (8, 63, 10), (10, 63, 64), (29, 27, 65, 66), (69, 33, 73, 74), (71, 7, 77, 78), (72, 71, 78, 79), (67, 72, 79, 80), (33, 69, 76, 81), (68, 67, 80, 75), (77, 75, 80), (77, 80, 79, 78), (85, 84, 3, 49), (50, 85, 49), (84, 48, 3), (48, 84, 82, 7), (84, 85, 83, 82), (85, 50, 33, 83), (7, 82, 87, 77), (82, 83, 86, 87), (83, 33, 81, 86), (87, 86, 76, 75), (77, 87, 75), (86, 81, 76), (89, 88, 75, 76), (69, 89, 76), (88, 68, 75), (88, 90, 68), (90, 70, 68), (89, 90, 88), (70, 90, 69), (90, 89, 69)])
me_cube_018.polygons.foreach_set('material_index', [1, 2, 0, 0, 0, 0, 2, 1, 2, 0, 1, 0, 0, 1, 1, 1, 0, 1, 1, 0, 1, 1, 1, 0, 1, 0, 1, 1, 1, 1, 1, 1, 0, 1, 0, 1, 0, 0, 1, 1, 0, 0, 1, 1, 1, 1, 1, 1, 0, 1, 1, 0, 0, 1, 1, 2, 1, 1, 1, 1, 1, 0, 0, 0, 0, 0, 1, 0, 1, 1, 0, 1, 0, 0, 0, 0, 1, 1, 1, 1, 0, 1, 1])
me_cube_018.materials.append(mat_material_010)
me_cube_018.materials.append(mat_material_013)
me_cube_018.materials.append(mat_material_002)
me_cube_018.use_remesh_preserve_volume = False
me_cube_018.use_remesh_preserve_attributes = False
me_cube_018.use_mirror_vertex_groups = False
me_cube_018.update()
me_cube_017 = bpy.data.meshes.new('Cube.017')
me_cube_017.from_pydata([(0.9705, 0.9383, -0.1123), (0.7159, -0.3359, -0.06389), (-3.541e-07, -0.3956, 0.1287), (0.8144, 0.4811, -0.08465), (0.7748, 0.202, -0.06371), (0.0004262, 0.09188, 0.1286), (0.3898, 0.9383, 0.03193), (0.9742, 0.4884, -0.1132), (0.2511, 0.877, 0.06637), (0.4026, 0.3906, 0.02875), (0.0004262, 0.5092, 0.1286), (0.06557, -0.3956, 0.1125), (0.1496, -0.5246, 0.05366), (0.6318, -0.4649, -0.08094), (0.1283, 0.4779, 0.169), (0.0004024, 0.7829, 0.2249), (-3.676e-07, -0.3938, 0.1291), (0.05982, -0.3938, 0.1145), (-3.676e-07, 0.09071, 0.2251), (0.1283, 0.006121, 0.169), (-3.676e-07, -0.01946, 0.2069), (0.1283, -0.1022, 0.1508), (-3.676e-07, 0.6706, 0.2251), (0.1071, 0.4479, 0.1783), (-3.676e-07, 0.2809, 0.2251), (0.1283, 0.1043, 0.169), (0.1071, 0.1335, 0.1783), (1.182, 1.588, -0.1123), (0.601, 1.588, 0.03193), (0.8914, 1.588, -0.0402), (0.7553, 1.988, 0.03193), (0.8914, 1.988, -0.0402), (1.07, -0.2825, -0.08465), (1.144, -0.1526, -0.1132), (0.9178, -0.2415, -0.06371), (0.8878, 0.9383, -0.09177), (0.4725, 0.9383, 0.01137), (0.345, 0.8697, 0.04304), (0.8143, 0.8333, -0.07352), (1.089, 1.539, -0.09319), (0.9308, 1.539, -0.05393), (0.676, 1.588, 0.0133), (0.8164, 1.588, -0.02157), (0.568, 1.263, 0.01389), (0.8397, 1.921, -0.01874), (0.781, 1.921, 0.01047), (0.4806, 0.06073, 0.009379), (0.2795, -0.08862, 0.05932), (0.8943, 0.4847, -0.09895), (0.9813, -0.144, -0.08628), (1.073, -0.09107, -0.09018), (0.6084, 0.6119, -0.02238), (0.7355, -0.1566, -0.06383), (0.7552, 0.02272, -0.06377), (0.6767, 0.1549, -0.03935), (0.5786, 0.1078, -0.01498), (0.5829, 0.4988, -0.01605), (0.4684, 0.3816, 0.0124), (0.2957, -0.2918, 0.07168), (0.5378, -0.2696, 0.006011), (0.1319, 1.324, 0.03193), (0.000151, 1.24, 0.06637), (0.000151, 1.403, 0.03193), (0.112, 0.918, 0.06637), (-0.001985, 1.087, 0.06637), (1.273, 1.955, -0.1146), (1.197, 1.955, -0.09565), (1.243, 0.5766, -0.1132), (1.235, 0.4528, -0.1132), (1.468, -0.1309, -0.1132), (1.663, 0.3643, -0.1132), (1.073, 1.033, -0.1132), (1.211, 0.9512, -0.1132), (1.237, -0.2077, -0.2097), (1.436, -0.1945, -0.2097), (1.192, 0.4553, -0.1132), (1.392, -0.07759, -0.1132), (1.025, 0.4781, -0.1132), (1.089, 0.8271, -0.1132), (1.177, 0.7748, -0.1132), (1.198, 0.5346, -0.1132), (1.184, -0.09147, -0.1132), (0.9957, 0.4072, -0.1132), (1.046, 0.1781, -0.1132), (0.917, 0.4118, -0.09784), (1.014, 0.1009, -0.0931), (1.131, 0.09839, -0.1132), (1.045, 0.406, -0.1132), (1.261, 0.386, -0.1132), (1.441, -0.06408, -0.1132), (1.582, 0.3211, -0.1132)], [], [(5, 2, 11), (1, 11, 12, 13), (20, 16, 17, 21), (19, 26, 24, 18), (26, 23, 22, 24), (19, 25, 26), (25, 14, 23, 26), (21, 19, 18, 20), (14, 15, 22, 23), (35, 36, 37, 38), (36, 6, 8, 37), (37, 8, 10), (35, 39, 40, 36), (39, 27, 29, 40), (36, 40, 29, 6), (35, 0, 27, 39), (41, 43, 42), (42, 43, 6, 29), (6, 43, 41, 28), (42, 44, 45, 41), (44, 31, 30, 45), (41, 45, 30, 28), (31, 44, 42, 29), (5, 9, 10), (47, 5, 11), (5, 47, 46, 9), (0, 35, 38), (49, 4, 34), (32, 49, 34), (49, 3, 4), (33, 50, 49, 32), (48, 0, 38), (3, 48, 38), (7, 0, 48), (9, 51, 10), (51, 4, 3), (38, 51, 3), (10, 51, 38, 37), (53, 4, 54), (1, 52, 55, 46), (52, 53, 54, 55), (54, 56, 57, 55), (56, 51, 9, 57), (55, 57, 9, 46), (51, 56, 54, 4), (47, 11, 58), (1, 46, 59), (11, 1, 59, 58), (59, 46, 47, 58), (8, 6, 60, 61), (61, 60, 62), (8, 61, 64, 63), (8, 63, 10), (10, 63, 64), (29, 27, 65, 66), (69, 33, 73, 74), (71, 7, 77, 78), (72, 71, 78, 79), (67, 72, 79, 80), (33, 69, 76, 81), (68, 67, 80, 75), (77, 75, 80), (77, 80, 79, 78), (85, 84, 3, 49), (50, 85, 49), (84, 48, 3), (48, 84, 82, 7), (84, 85, 83, 82), (85, 50, 33, 83), (7, 82, 87, 77), (82, 83, 86, 87), (83, 33, 81, 86), (87, 86, 76, 75), (77, 87, 75), (86, 81, 76), (89, 88, 75, 76), (69, 89, 76), (88, 68, 75), (88, 90, 68), (90, 70, 68), (89, 90, 88), (70, 90, 69), (90, 89, 69)])
me_cube_017.materials.append(mat_material_002)
me_cube_017.materials.append(mat_material_014)
me_cube_017.materials.append(mat_material_002)
me_cube_017.use_remesh_preserve_volume = False
me_cube_017.use_remesh_preserve_attributes = False
me_cube_017.use_mirror_vertex_groups = False
me_cube_017.update()
me_cube_016 = bpy.data.meshes.new('Cube.016')
me_cube_016.from_pydata([(0.9705, 0.9383, -0.1123), (0.7159, -0.3359, -0.06389), (-3.541e-07, -0.3956, 0.1287), (0.8144, 0.4811, -0.08465), (0.7748, 0.202, -0.06371), (0.0004262, 0.09188, 0.1286), (0.3898, 0.9383, 0.03193), (0.9742, 0.4884, -0.1132), (0.2511, 0.877, 0.06637), (0.4026, 0.3906, 0.02875), (0.0004262, 0.5092, 0.1286), (0.06557, -0.3956, 0.1125), (0.1496, -0.5246, 0.05366), (0.6318, -0.4649, -0.08094), (0.1283, 0.4779, 0.169), (0.0004024, 0.7829, 0.2249), (-3.676e-07, -0.3938, 0.1291), (0.05982, -0.3938, 0.1145), (-3.676e-07, 0.09071, 0.2251), (0.1283, 0.006121, 0.169), (-3.676e-07, -0.01946, 0.2069), (0.1283, -0.1022, 0.1508), (-3.676e-07, 0.6706, 0.2251), (0.1071, 0.4479, 0.1783), (-3.676e-07, 0.2809, 0.2251), (0.1283, 0.1043, 0.169), (0.1071, 0.1335, 0.1783), (1.182, 1.588, -0.1123), (0.601, 1.588, 0.03193), (0.8914, 1.588, -0.0402), (0.7553, 1.988, 0.03193), (0.8914, 1.988, -0.0402), (1.07, -0.2825, -0.08465), (1.144, -0.1526, -0.1132), (0.9178, -0.2415, -0.06371), (0.8878, 0.9383, -0.09177), (0.4725, 0.9383, 0.01137), (0.345, 0.8697, 0.04304), (0.8143, 0.8333, -0.07352), (1.089, 1.539, -0.09319), (0.9308, 1.539, -0.05393), (0.676, 1.588, 0.0133), (0.8164, 1.588, -0.02157), (0.568, 1.263, 0.01389), (0.8397, 1.921, -0.01874), (0.781, 1.921, 0.01047), (0.4806, 0.06073, 0.009379), (0.2795, -0.08862, 0.05932), (0.8943, 0.4847, -0.09895), (0.9813, -0.144, -0.08628), (1.073, -0.09107, -0.09018), (0.6084, 0.6119, -0.02238), (0.7355, -0.1566, -0.06383), (0.7552, 0.02272, -0.06377), (0.6767, 0.1549, -0.03935), (0.5786, 0.1078, -0.01498), (0.5829, 0.4988, -0.01605), (0.4684, 0.3816, 0.0124), (0.2957, -0.2918, 0.07168), (0.5378, -0.2696, 0.006011), (0.1319, 1.324, 0.03193), (0.000151, 1.24, 0.06637), (0.000151, 1.403, 0.03193), (0.112, 0.918, 0.06637), (-0.001985, 1.087, 0.06637), (1.273, 1.955, -0.1146), (1.197, 1.955, -0.09565), (1.243, 0.5766, -0.1132), (1.235, 0.4528, -0.1132), (1.468, -0.1309, -0.1132), (1.663, 0.3643, -0.1132), (1.073, 1.033, -0.1132), (1.211, 0.9512, -0.1132), (1.237, -0.2077, -0.2097), (1.436, -0.1945, -0.2097), (1.192, 0.4553, -0.1132), (1.392, -0.07759, -0.1132), (1.025, 0.4781, -0.1132), (1.089, 0.8271, -0.1132), (1.177, 0.7748, -0.1132), (1.198, 0.5346, -0.1132), (1.184, -0.09147, -0.1132), (0.9957, 0.4072, -0.1132), (1.046, 0.1781, -0.1132), (0.917, 0.4118, -0.09784), (1.014, 0.1009, -0.0931), (1.131, 0.09839, -0.1132), (1.045, 0.406, -0.1132), (1.261, 0.386, -0.1132), (1.441, -0.06408, -0.1132), (1.582, 0.3211, -0.1132)], [], [(5, 2, 11), (1, 11, 12, 13), (20, 16, 17, 21), (19, 26, 24, 18), (26, 23, 22, 24), (19, 25, 26), (25, 14, 23, 26), (21, 19, 18, 20), (14, 15, 22, 23), (35, 36, 37, 38), (36, 6, 8, 37), (37, 8, 10), (35, 39, 40, 36), (39, 27, 29, 40), (36, 40, 29, 6), (35, 0, 27, 39), (41, 43, 42), (42, 43, 6, 29), (6, 43, 41, 28), (42, 44, 45, 41), (44, 31, 30, 45), (41, 45, 30, 28), (31, 44, 42, 29), (5, 9, 10), (47, 5, 11), (5, 47, 46, 9), (0, 35, 38), (49, 4, 34), (32, 49, 34), (49, 3, 4), (33, 50, 49, 32), (48, 0, 38), (3, 48, 38), (7, 0, 48), (9, 51, 10), (51, 4, 3), (38, 51, 3), (10, 51, 38, 37), (53, 4, 54), (1, 52, 55, 46), (52, 53, 54, 55), (54, 56, 57, 55), (56, 51, 9, 57), (55, 57, 9, 46), (51, 56, 54, 4), (47, 11, 58), (1, 46, 59), (11, 1, 59, 58), (59, 46, 47, 58), (8, 6, 60, 61), (61, 60, 62), (8, 61, 64, 63), (8, 63, 10), (10, 63, 64), (29, 27, 65, 66), (69, 33, 73, 74), (71, 7, 77, 78), (72, 71, 78, 79), (67, 72, 79, 80), (33, 69, 76, 81), (68, 67, 80, 75), (77, 75, 80), (77, 80, 79, 78), (85, 84, 3, 49), (50, 85, 49), (84, 48, 3), (48, 84, 82, 7), (84, 85, 83, 82), (85, 50, 33, 83), (7, 82, 87, 77), (82, 83, 86, 87), (83, 33, 81, 86), (87, 86, 76, 75), (77, 87, 75), (86, 81, 76), (89, 88, 75, 76), (69, 89, 76), (88, 68, 75), (88, 90, 68), (90, 70, 68), (89, 90, 88), (70, 90, 69), (90, 89, 69)])
me_cube_016.materials.append(mat_material_002)
me_cube_016.materials.append(mat_material_014)
me_cube_016.materials.append(mat_material_002)
me_cube_016.use_remesh_preserve_volume = False
me_cube_016.use_remesh_preserve_attributes = False
me_cube_016.use_mirror_vertex_groups = False
me_cube_016.update()
me_cube_015 = bpy.data.meshes.new('Cube.015')
me_cube_015.from_pydata([(0.9705, 0.9383, -0.1123), (0.7159, -0.3359, -0.06389), (-3.541e-07, -0.3956, 0.1287), (0.8144, 0.4811, -0.08465), (0.7748, 0.202, -0.06371), (0.0004262, 0.09188, 0.1286), (0.3898, 0.9383, 0.03193), (0.9742, 0.4884, -0.1132), (0.2511, 0.877, 0.06637), (0.4026, 0.3906, 0.02875), (0.0004262, 0.5092, 0.1286), (0.06557, -0.3956, 0.1125), (0.1496, -0.5246, 0.05366), (0.6318, -0.4649, -0.08094), (0.1283, 0.4779, 0.169), (0.0004024, 0.7829, 0.2249), (-3.676e-07, -0.3938, 0.1291), (0.05982, -0.3938, 0.1145), (-3.676e-07, 0.09071, 0.2251), (0.1283, 0.006121, 0.169), (-3.676e-07, -0.01946, 0.2069), (0.1283, -0.1022, 0.1508), (-3.676e-07, 0.6706, 0.2251), (0.1071, 0.4479, 0.1783), (-3.676e-07, 0.2809, 0.2251), (0.1283, 0.1043, 0.169), (0.1071, 0.1335, 0.1783), (1.182, 1.588, -0.1123), (0.601, 1.588, 0.03193), (0.8914, 1.588, -0.0402), (0.7553, 1.988, 0.03193), (0.8914, 1.988, -0.0402), (1.07, -0.2825, -0.08465), (1.144, -0.1526, -0.1132), (0.9178, -0.2415, -0.06371), (0.8878, 0.9383, -0.09177), (0.4725, 0.9383, 0.01137), (0.345, 0.8697, 0.04304), (0.8143, 0.8333, -0.07352), (1.089, 1.539, -0.09319), (0.9308, 1.539, -0.05393), (0.676, 1.588, 0.0133), (0.8164, 1.588, -0.02157), (0.568, 1.263, 0.01389), (0.8397, 1.921, -0.01874), (0.781, 1.921, 0.01047), (0.4806, 0.06073, 0.009379), (0.2795, -0.08862, 0.05932), (0.8943, 0.4847, -0.09895), (0.9813, -0.144, -0.08628), (1.073, -0.09107, -0.09018), (0.6084, 0.6119, -0.02238), (0.7355, -0.1566, -0.06383), (0.7552, 0.02272, -0.06377), (0.6767, 0.1549, -0.03935), (0.5786, 0.1078, -0.01498), (0.5829, 0.4988, -0.01605), (0.4684, 0.3816, 0.0124), (0.2957, -0.2918, 0.07168), (0.5378, -0.2696, 0.006011), (0.1319, 1.324, 0.03193), (0.000151, 1.24, 0.06637), (0.000151, 1.403, 0.03193), (0.112, 0.918, 0.06637), (-0.001985, 1.087, 0.06637), (1.273, 1.955, -0.1146), (1.197, 1.955, -0.09565), (1.243, 0.5766, -0.1132), (1.235, 0.4528, -0.1132), (1.468, -0.1309, -0.1132), (1.663, 0.3643, -0.1132), (1.073, 1.033, -0.1132), (1.211, 0.9512, -0.1132), (1.237, -0.2077, -0.2097), (1.436, -0.1945, -0.2097), (1.192, 0.4553, -0.1132), (1.392, -0.07759, -0.1132), (1.025, 0.4781, -0.1132), (1.089, 0.8271, -0.1132), (1.177, 0.7748, -0.1132), (1.198, 0.5346, -0.1132), (1.184, -0.09147, -0.1132), (0.9957, 0.4072, -0.1132), (1.046, 0.1781, -0.1132), (0.917, 0.4118, -0.09784), (1.014, 0.1009, -0.0931), (1.131, 0.09839, -0.1132), (1.045, 0.406, -0.1132), (1.261, 0.386, -0.1132), (1.441, -0.06408, -0.1132), (1.582, 0.3211, -0.1132)], [], [(5, 2, 11), (1, 11, 12, 13), (20, 16, 17, 21), (19, 26, 24, 18), (26, 23, 22, 24), (19, 25, 26), (25, 14, 23, 26), (21, 19, 18, 20), (14, 15, 22, 23), (35, 36, 37, 38), (36, 6, 8, 37), (37, 8, 10), (35, 39, 40, 36), (39, 27, 29, 40), (36, 40, 29, 6), (35, 0, 27, 39), (41, 43, 42), (42, 43, 6, 29), (6, 43, 41, 28), (42, 44, 45, 41), (44, 31, 30, 45), (41, 45, 30, 28), (31, 44, 42, 29), (5, 9, 10), (47, 5, 11), (5, 47, 46, 9), (0, 35, 38), (49, 4, 34), (32, 49, 34), (49, 3, 4), (33, 50, 49, 32), (3, 48, 38), (9, 51, 10), (51, 4, 3), (38, 51, 3), (10, 51, 38, 37), (53, 4, 54), (1, 52, 55, 46), (52, 53, 54, 55), (54, 56, 57, 55), (56, 51, 9, 57), (55, 57, 9, 46), (51, 56, 54, 4), (47, 11, 58), (1, 46, 59), (11, 1, 59, 58), (59, 46, 47, 58), (8, 6, 60, 61), (61, 60, 62), (8, 61, 64, 63), (8, 63, 10), (10, 63, 64), (29, 27, 65, 66), (69, 33, 73, 74), (71, 7, 77, 78), (72, 71, 78, 79), (67, 72, 79, 80), (33, 69, 76, 81), (68, 67, 80, 75), (77, 80, 79, 78), (85, 84, 3, 49), (50, 85, 49), (84, 48, 3), (48, 84, 82, 7), (84, 85, 83, 82), (85, 50, 33, 83), (7, 82, 87, 77), (82, 83, 86, 87), (83, 33, 81, 86), (87, 86, 76, 75), (86, 81, 76), (89, 88, 75, 76), (69, 89, 76), (88, 68, 75), (88, 90, 68), (90, 70, 68), (89, 90, 88), (70, 90, 69), (90, 89, 69), (80, 77, 87, 75), (7, 0, 38, 48)])
me_cube_015.polygons.foreach_set('material_index', [1, 2, 0, 0, 0, 0, 2, 1, 2, 0, 1, 0, 0, 1, 1, 1, 0, 1, 1, 0, 1, 1, 1, 0, 1, 0, 1, 1, 1, 1, 1, 0, 0, 1, 0, 0, 1, 1, 0, 0, 1, 1, 1, 1, 1, 1, 0, 1, 1, 0, 0, 1, 1, 2, 1, 1, 1, 1, 1, 0, 0, 0, 0, 1, 0, 1, 1, 0, 1, 0, 0, 0, 1, 1, 1, 1, 0, 1, 1, 0, 1])
me_cube_015.materials.append(mat_material_015)
me_cube_015.materials.append(mat_material_014)
me_cube_015.materials.append(mat_material_002)
me_cube_015.use_remesh_preserve_volume = False
me_cube_015.use_remesh_preserve_attributes = False
me_cube_015.use_mirror_vertex_groups = False
me_cube_015.update()
me_cube_014 = bpy.data.meshes.new('Cube.014')
me_cube_014.from_pydata([(1.0, 0.9383, 0.02811), (0.7991, -0.3956, 0.02811), (-3.576e-07, -0.3956, 0.02811), (0.8852, 0.317, 0.02811), (0.7983, 0.202, 0.02811), (0.0004392, 0.09188, 0.02811), (0.4016, 0.9383, 0.02811), (0.2059, 1.991, 0.02811), (5.96e-08, 2.175, 0.02811), (1.004, 0.4884, 0.02811), (0.2587, 0.877, 0.02811), (0.9358, 0.826, 0.02811), (0.4148, 0.3906, 0.02811), (0.5755, -0.2691, 0.02811), (0.0004392, 0.5092, 0.02811), (0.8733, 0.3394, -0.08124), (0.2955, -0.3129, -0.08124), (1.181, 0.03361, -0.08124), (1.182, -0.5796, -0.08124), (0.5851, -0.6, -0.08124), (0.8836, -0.5898, -0.08124), (1.182, -0.273, -0.08124), (1.023, 0.1911, -0.08124), (0.436, -0.4521, -0.08124), (0.06757, -0.3956, 0.02811), (0.1542, -0.5246, 0.02811), (0.7125, -0.5246, 0.02811), (0.14, 0.6853, 0.1619), (0.0004392, 0.9903, 0.1619), (-3.576e-07, -0.3938, 0.1619), (0.06528, -0.3938, 0.1619), (-3.576e-07, 0.09071, 0.1619), (0.14, 0.006121, 0.1619), (-3.576e-07, -0.01946, 0.1619), (0.14, -0.1022, 0.1619), (-3.576e-07, 0.8779, 0.1619), (0.14, 0.6112, 0.1619), (0.1169, 0.6552, 0.1619), (-3.576e-07, 0.4883, 0.1619), (0.14, 0.3117, 0.1619), (0.1169, 0.3408, 0.1619)], [], [(6, 7, 8, 10), (0, 6, 10, 11), (3, 11, 12, 4), (1, 4, 12, 13), (5, 13, 12, 14), (10, 14, 12, 11), (8, 14, 10), (0, 11, 3, 9), (20, 18, 21), (19, 20, 21, 17), (16, 23, 22, 15), (23, 19, 17, 22), (24, 1, 13), (5, 2, 24), (24, 13, 5), (1, 24, 25, 26), (33, 29, 30, 34), (37, 27, 28), (35, 37, 28), (37, 36, 27), (32, 40, 38, 31), (40, 37, 35, 38), (32, 39, 40), (39, 36, 37, 40), (34, 32, 31, 33)])
me_cube_014.polygons.foreach_set('use_smooth', [True] * 25)
me_cube_014.polygons.foreach_set('material_index', [2, 2, 2, 2, 2, 2, 2, 2, 2, 2, 2, 2, 2, 2, 2, 2, 2, 2, 2, 2, 2, 2, 2, 2, 2])
me_cube_014.materials.append(mat_material)
me_cube_014.materials.append(mat_material_001)
me_cube_014.materials.append(mat_material_002)
me_cube_014.use_remesh_preserve_volume = False
me_cube_014.use_remesh_preserve_attributes = False
me_cube_014.use_mirror_vertex_groups = False
me_cube_014.update()
me_cube_013 = bpy.data.meshes.new('Cube.013')
me_cube_013.from_pydata([(0.9705, 0.9383, -0.1123), (0.7755, -0.3956, -0.06389), (-3.541e-07, -0.3956, 0.1287), (0.8591, 0.317, -0.08465), (0.7748, 0.202, -0.06371), (0.0004262, 0.09188, 0.1286), (0.3898, 0.9383, 0.03193), (0.1998, 1.991, 0.07912), (5.092e-08, 2.175, 0.1287), (0.9742, 0.4884, -0.1132), (0.2511, 0.877, 0.06637), (0.9082, 0.826, -0.09685), (0.4026, 0.3906, 0.02875), (0.5585, -0.2691, -0.009995), (0.0004262, 0.5092, 0.1286), (0.8071, 0.3394, -0.1791), (0.243, -0.3129, -0.05395), (1.108, 0.03361, -0.2458), (1.109, -0.5796, -0.246), (0.5257, -0.6, -0.1167), (0.8171, -0.5898, -0.1813), (1.108, -0.273, -0.2459), (0.9529, 0.1911, -0.2115), (0.3801, -0.4521, -0.08437), (0.06557, -0.3956, 0.1125), (0.1496, -0.5246, 0.05366), (0.6915, -0.5246, -0.08094), (0.1283, 0.6853, 0.169), (0.0004024, 0.9903, 0.2249), (-3.676e-07, -0.3938, 0.1291), (0.05982, -0.3938, 0.1145), (-3.676e-07, 0.09071, 0.2251), (0.1283, 0.006121, 0.169), (-3.676e-07, -0.01946, 0.2069), (0.1283, -0.1022, 0.1508), (-3.676e-07, 0.8779, 0.2251), (0.1071, 0.6552, 0.1783), (-3.676e-07, 0.4883, 0.2251), (0.1283, 0.3117, 0.169), (0.1071, 0.3408, 0.1783)], [], [(6, 7, 8, 10), (0, 6, 10, 11), (3, 11, 12, 4), (1, 4, 12, 13), (5, 13, 12, 14), (10, 14, 12, 11), (8, 14, 10), (0, 11, 3, 9), (20, 18, 21), (19, 20, 21, 17), (16, 23, 22, 15), (23, 19, 17, 22), (24, 1, 13), (5, 2, 24), (24, 13, 5), (1, 24, 25, 26), (33, 29, 30, 34), (32, 39, 37, 31), (39, 36, 35, 37), (32, 38, 39), (38, 27, 36, 39), (34, 32, 31, 33), (27, 28, 35, 36)])
me_cube_013.polygons.foreach_set('material_index', [1, 1, 1, 1, 0, 0, 0, 1, 1, 0, 0, 0, 1, 1, 1, 2, 0, 0, 0, 0, 2, 1, 2])
me_cube_013.materials.append(mat_material_004)
me_cube_013.materials.append(mat_material_013)
me_cube_013.materials.append(mat_material_002)
me_cube_013.use_remesh_preserve_volume = False
me_cube_013.use_remesh_preserve_attributes = False
me_cube_013.use_mirror_vertex_groups = False
me_cube_013.update()
me_cube_011 = bpy.data.meshes.new('Cube.011')
me_cube_011.from_pydata([(0.9705, 0.9383, -0.1123), (0.7755, -0.3956, -0.06389), (-3.541e-07, -0.3956, 0.1287), (0.8591, 0.317, -0.08465), (0.7748, 0.202, -0.06371), (0.0004262, 0.09188, 0.1286), (0.3898, 0.9383, 0.03193), (0.1998, 1.991, 0.07912), (5.092e-08, 2.175, 0.1287), (0.9742, 0.4884, -0.1132), (0.2511, 0.877, 0.06637), (0.9082, 0.826, -0.09685), (0.4026, 0.3906, 0.02875), (0.5585, -0.2691, -0.009995), (0.0004262, 0.5092, 0.1286), (0.8071, 0.3394, -0.1791), (0.243, -0.3129, -0.05395), (1.108, 0.03361, -0.2458), (1.109, -0.5796, -0.246), (0.5257, -0.6, -0.1167), (0.8171, -0.5898, -0.1813), (1.108, -0.273, -0.2459), (0.9529, 0.1911, -0.2115), (0.3801, -0.4521, -0.08437), (0.06557, -0.3956, 0.1125), (0.1496, -0.5246, 0.05366), (0.6915, -0.5246, -0.08094), (0.1283, 0.6853, 0.169), (0.0004024, 0.9903, 0.2249), (-3.676e-07, -0.3938, 0.1291), (0.05982, -0.3938, 0.1145), (-3.676e-07, 0.09071, 0.2251), (0.1283, 0.006121, 0.169), (-3.676e-07, -0.01946, 0.2069), (0.1283, -0.1022, 0.1508), (-3.676e-07, 0.8779, 0.2251), (0.1071, 0.6552, 0.1783), (-3.676e-07, 0.4883, 0.2251), (0.1283, 0.3117, 0.169), (0.1071, 0.3408, 0.1783)], [], [(6, 7, 8, 10), (0, 6, 10, 11), (3, 11, 12, 4), (1, 4, 12, 13), (5, 13, 12, 14), (10, 14, 12, 11), (8, 14, 10), (0, 11, 3, 9), (20, 18, 21), (19, 20, 21, 17), (16, 23, 22, 15), (23, 19, 17, 22), (24, 1, 13), (5, 2, 24), (24, 13, 5), (1, 24, 25, 26), (33, 29, 30, 34), (32, 39, 37, 31), (39, 36, 35, 37), (32, 38, 39), (38, 27, 36, 39), (34, 32, 31, 33), (27, 28, 35, 36)])
me_cube_011.polygons.foreach_set('material_index', [1, 1, 1, 1, 0, 0, 0, 1, 1, 0, 0, 0, 1, 1, 1, 2, 0, 0, 0, 0, 2, 1, 2])
me_cube_011.materials.append(mat_material_012)
me_cube_011.materials.append(mat_material_011)
me_cube_011.materials.append(mat_material_002)
me_cube_011.use_remesh_preserve_volume = False
me_cube_011.use_remesh_preserve_attributes = False
me_cube_011.use_mirror_vertex_groups = False
me_cube_011.update()
me_cube_010 = bpy.data.meshes.new('Cube.010')
me_cube_010.from_pydata([(1.0, 0.9383, 0.02811), (0.7991, -0.3956, 0.02811), (-3.576e-07, -0.3956, 0.02811), (0.8852, 0.317, 0.02811), (0.7983, 0.202, 0.02811), (0.0004392, 0.09188, 0.02811), (0.4016, 0.9383, 0.02811), (0.2059, 1.991, 0.02811), (5.96e-08, 2.175, 0.02811), (1.004, 0.4884, 0.02811), (0.2587, 0.877, 0.02811), (0.9358, 0.826, 0.02811), (0.4148, 0.3906, 0.02811), (0.5755, -0.2691, 0.02811), (0.0004392, 0.5092, 0.02811), (0.8733, 0.3394, -0.08124), (0.2955, -0.3129, -0.08124), (1.181, 0.03361, -0.08124), (1.182, -0.5796, -0.08124), (0.5851, -0.6, -0.08124), (0.8836, -0.5898, -0.08124), (1.182, -0.273, -0.08124), (1.023, 0.1911, -0.08124), (0.436, -0.4521, -0.08124), (0.06757, -0.3956, 0.02811), (0.1542, -0.5246, 0.02811), (0.7125, -0.5246, 0.02811), (0.14, 0.6853, 0.1619), (0.0004392, 0.9903, 0.1619), (-3.576e-07, -0.3938, 0.1619), (0.06528, -0.3938, 0.1619), (-3.576e-07, 0.09071, 0.1619), (0.14, 0.006121, 0.1619), (-3.576e-07, -0.01946, 0.1619), (0.14, -0.1022, 0.1619), (-3.576e-07, 0.8779, 0.1619), (0.14, 0.6112, 0.1619), (0.1169, 0.6552, 0.1619), (-3.576e-07, 0.4883, 0.1619), (0.14, 0.3117, 0.1619), (0.1169, 0.3408, 0.1619)], [], [(6, 7, 8, 10), (0, 6, 10, 11), (3, 11, 12, 4), (1, 4, 12, 13), (5, 13, 12, 14), (10, 14, 12, 11), (8, 14, 10), (0, 11, 3, 9), (20, 18, 21), (19, 20, 21, 17), (16, 23, 22, 15), (23, 19, 17, 22), (24, 1, 13), (5, 2, 24), (24, 13, 5), (1, 24, 25, 26), (33, 29, 30, 34), (37, 27, 28), (35, 37, 28), (37, 36, 27), (32, 40, 38, 31), (40, 37, 35, 38), (32, 39, 40), (39, 36, 37, 40), (34, 32, 31, 33)])
me_cube_010.polygons.foreach_set('use_smooth', [True] * 25)
me_cube_010.polygons.foreach_set('material_index', [2, 2, 2, 2, 2, 2, 2, 2, 2, 2, 2, 2, 2, 2, 2, 2, 2, 2, 2, 2, 2, 2, 2, 2, 2])
me_cube_010.materials.append(mat_material)
me_cube_010.materials.append(mat_material_001)
me_cube_010.materials.append(mat_material_002)
me_cube_010.use_remesh_preserve_volume = False
me_cube_010.use_remesh_preserve_attributes = False
me_cube_010.use_mirror_vertex_groups = False
me_cube_010.update()
me_cube_009 = bpy.data.meshes.new('Cube.009')
me_cube_009.from_pydata([(0.9705, 0.9383, -0.1123), (0.7755, -0.3956, -0.06389), (-3.541e-07, -0.3956, 0.1287), (0.8591, 0.317, -0.08465), (0.7748, 0.202, -0.06371), (0.0004262, 0.09188, 0.1286), (0.3898, 0.9383, 0.03193), (0.1998, 1.991, 0.07912), (5.092e-08, 2.175, 0.1287), (0.9742, 0.4884, -0.1132), (0.2511, 0.877, 0.06637), (0.9082, 0.826, -0.09685), (0.4026, 0.3906, 0.02875), (0.5585, -0.2691, -0.009995), (0.0004262, 0.5092, 0.1286), (0.8071, 0.3394, -0.1791), (0.243, -0.3129, -0.05395), (1.108, 0.03361, -0.2458), (1.109, -0.5796, -0.246), (0.5257, -0.6, -0.1167), (0.8171, -0.5898, -0.1813), (1.108, -0.273, -0.2459), (0.9529, 0.1911, -0.2115), (0.3801, -0.4521, -0.08437), (0.06557, -0.3956, 0.1125), (0.1496, -0.5246, 0.05366), (0.6915, -0.5246, -0.08094), (0.1283, 0.6853, 0.169), (0.0004024, 0.9903, 0.2249), (-3.676e-07, -0.3938, 0.1291), (0.05982, -0.3938, 0.1145), (-3.676e-07, 0.09071, 0.2251), (0.1283, 0.006121, 0.169), (-3.676e-07, -0.01946, 0.2069), (0.1283, -0.1022, 0.1508), (-3.676e-07, 0.8779, 0.2251), (0.1071, 0.6552, 0.1783), (-3.676e-07, 0.4883, 0.2251), (0.1283, 0.3117, 0.169), (0.1071, 0.3408, 0.1783)], [], [(6, 7, 8, 10), (0, 6, 10, 11), (3, 11, 12, 4), (1, 4, 12, 13), (5, 13, 12, 14), (10, 14, 12, 11), (8, 14, 10), (0, 11, 3, 9), (20, 18, 21), (19, 20, 21, 17), (16, 23, 22, 15), (23, 19, 17, 22), (24, 1, 13), (5, 2, 24), (24, 13, 5), (1, 24, 25, 26), (33, 29, 30, 34), (32, 39, 37, 31), (39, 36, 35, 37), (32, 38, 39), (38, 27, 36, 39), (34, 32, 31, 33), (27, 28, 35, 36)])
me_cube_009.polygons.foreach_set('material_index', [1, 1, 1, 1, 0, 0, 0, 1, 1, 0, 0, 0, 1, 1, 1, 2, 0, 0, 0, 0, 2, 1, 2])
me_cube_009.materials.append(mat_material_009)
me_cube_009.materials.append(mat_material_010)
me_cube_009.materials.append(mat_material_002)
me_cube_009.use_remesh_preserve_volume = False
me_cube_009.use_remesh_preserve_attributes = False
me_cube_009.use_mirror_vertex_groups = False
me_cube_009.update()
me_cube_008 = bpy.data.meshes.new('Cube.008')
me_cube_008.from_pydata([(0.9705, 0.9383, -0.1123), (0.7755, -0.3956, -0.06389), (-3.541e-07, -0.3956, 0.1287), (0.8591, 0.317, -0.08465), (0.7748, 0.202, -0.06371), (0.0004262, 0.09188, 0.1286), (0.3898, 0.9383, 0.03193), (0.1998, 1.991, 0.07912), (5.092e-08, 2.175, 0.1287), (0.9742, 0.4884, -0.1132), (0.2511, 0.877, 0.06637), (0.9082, 0.826, -0.09685), (0.4026, 0.3906, 0.02875), (0.5585, -0.2691, -0.009995), (0.0004262, 0.5092, 0.1286), (0.8071, 0.3394, -0.1791), (0.243, -0.3129, -0.05395), (1.108, 0.03361, -0.2458), (1.109, -0.5796, -0.246), (0.5257, -0.6, -0.1167), (0.8171, -0.5898, -0.1813), (1.108, -0.273, -0.2459), (0.9529, 0.1911, -0.2115), (0.3801, -0.4521, -0.08437), (0.06557, -0.3956, 0.1125), (0.1496, -0.5246, 0.05366), (0.6915, -0.5246, -0.08094), (0.1283, 0.6853, 0.169), (0.0004024, 0.9903, 0.2249), (-3.676e-07, -0.3938, 0.1291), (0.05982, -0.3938, 0.1145), (-3.676e-07, 0.09071, 0.2251), (0.1283, 0.006121, 0.169), (-3.676e-07, -0.01946, 0.2069), (0.1283, -0.1022, 0.1508), (-3.676e-07, 0.8779, 0.2251), (0.1071, 0.6552, 0.1783), (-3.676e-07, 0.4883, 0.2251), (0.1283, 0.3117, 0.169), (0.1071, 0.3408, 0.1783)], [], [(6, 7, 8, 10), (0, 6, 10, 11), (3, 11, 12, 4), (1, 4, 12, 13), (5, 13, 12, 14), (10, 14, 12, 11), (8, 14, 10), (0, 11, 3, 9), (20, 18, 21), (19, 20, 21, 17), (16, 23, 22, 15), (23, 19, 17, 22), (24, 1, 13), (5, 2, 24), (24, 13, 5), (1, 24, 25, 26), (33, 29, 30, 34), (32, 39, 37, 31), (39, 36, 35, 37), (32, 38, 39), (38, 27, 36, 39), (34, 32, 31, 33), (27, 28, 35, 36)])
me_cube_008.polygons.foreach_set('material_index', [1, 1, 1, 1, 0, 0, 0, 1, 1, 0, 0, 0, 1, 1, 1, 2, 0, 0, 0, 0, 2, 1, 2])
me_cube_008.materials.append(mat_material_007)
me_cube_008.materials.append(mat_material_008)
me_cube_008.materials.append(mat_material_002)
me_cube_008.use_remesh_preserve_volume = False
me_cube_008.use_remesh_preserve_attributes = False
me_cube_008.use_mirror_vertex_groups = False
me_cube_008.update()
me_cube_007 = bpy.data.meshes.new('Cube.007')
me_cube_007.from_pydata([(1.0, 0.9383, 0.02811), (0.7991, -0.3956, 0.02811), (-3.576e-07, -0.3956, 0.02811), (0.8852, 0.317, 0.02811), (0.7983, 0.202, 0.02811), (0.0004392, 0.09188, 0.02811), (0.4016, 0.9383, 0.02811), (0.2059, 1.991, 0.02811), (5.96e-08, 2.175, 0.02811), (1.004, 0.4884, 0.02811), (0.2587, 0.877, 0.02811), (0.9358, 0.826, 0.02811), (0.4148, 0.3906, 0.02811), (0.5755, -0.2691, 0.02811), (0.0004392, 0.5092, 0.02811), (0.8733, 0.3394, -0.08124), (0.2955, -0.3129, -0.08124), (1.181, 0.03361, -0.08124), (1.182, -0.5796, -0.08124), (0.5851, -0.6, -0.08124), (0.8836, -0.5898, -0.08124), (1.182, -0.273, -0.08124), (1.023, 0.1911, -0.08124), (0.436, -0.4521, -0.08124), (0.06757, -0.3956, 0.02811), (0.1542, -0.5246, 0.02811), (0.7125, -0.5246, 0.02811), (0.14, 0.6853, 0.1619), (0.0004392, 0.9903, 0.1619), (-3.576e-07, -0.3938, 0.1619), (0.06528, -0.3938, 0.1619), (-3.576e-07, 0.09071, 0.1619), (0.14, 0.006121, 0.1619), (-3.576e-07, -0.01946, 0.1619), (0.14, -0.1022, 0.1619), (-3.576e-07, 0.8779, 0.1619), (0.14, 0.6112, 0.1619), (0.1169, 0.6552, 0.1619), (-3.576e-07, 0.4883, 0.1619), (0.14, 0.3117, 0.1619), (0.1169, 0.3408, 0.1619)], [], [(6, 7, 8, 10), (0, 6, 10, 11), (3, 11, 12, 4), (1, 4, 12, 13), (5, 13, 12, 14), (10, 14, 12, 11), (8, 14, 10), (0, 11, 3, 9), (20, 18, 21), (19, 20, 21, 17), (16, 23, 22, 15), (23, 19, 17, 22), (24, 1, 13), (5, 2, 24), (24, 13, 5), (1, 24, 25, 26), (33, 29, 30, 34), (37, 27, 28), (35, 37, 28), (37, 36, 27), (32, 40, 38, 31), (40, 37, 35, 38), (32, 39, 40), (39, 36, 37, 40), (34, 32, 31, 33)])
me_cube_007.polygons.foreach_set('use_smooth', [True] * 25)
me_cube_007.polygons.foreach_set('material_index', [2, 2, 2, 2, 2, 2, 2, 2, 2, 2, 2, 2, 2, 2, 2, 2, 2, 2, 2, 2, 2, 2, 2, 2, 2])
me_cube_007.materials.append(mat_material)
me_cube_007.materials.append(mat_material_001)
me_cube_007.materials.append(mat_material_002)
me_cube_007.use_remesh_preserve_volume = False
me_cube_007.use_remesh_preserve_attributes = False
me_cube_007.use_mirror_vertex_groups = False
me_cube_007.update()
me_cube_006 = bpy.data.meshes.new('Cube.006')
me_cube_006.from_pydata([(1.0, 0.9383, 0.02811), (0.7991, -0.3956, 0.02811), (-3.576e-07, -0.3956, 0.02811), (0.8852, 0.317, 0.02811), (0.7983, 0.202, 0.02811), (0.0004392, 0.09188, 0.02811), (0.4016, 0.9383, 0.02811), (0.2059, 1.991, 0.02811), (5.96e-08, 2.175, 0.02811), (1.004, 0.4884, 0.02811), (0.2587, 0.877, 0.02811), (0.9358, 0.826, 0.02811), (0.4148, 0.3906, 0.02811), (0.5755, -0.2691, 0.02811), (0.0004392, 0.5092, 0.02811), (0.8733, 0.3394, -0.08124), (0.2955, -0.3129, -0.08124), (1.181, 0.03361, -0.08124), (1.182, -0.5796, -0.08124), (0.5851, -0.6, -0.08124), (0.8836, -0.5898, -0.08124), (1.182, -0.273, -0.08124), (1.023, 0.1911, -0.08124), (0.436, -0.4521, -0.08124), (0.06757, -0.3956, 0.02811), (0.1542, -0.5246, 0.02811), (0.7125, -0.5246, 0.02811), (0.14, 0.6853, 0.1619), (0.0004392, 0.9903, 0.1619), (-3.576e-07, -0.3938, 0.1619), (0.06528, -0.3938, 0.1619), (-3.576e-07, 0.09071, 0.1619), (0.14, 0.006121, 0.1619), (-3.576e-07, -0.01946, 0.1619), (0.14, -0.1022, 0.1619), (-3.576e-07, 0.8779, 0.1619), (0.14, 0.6112, 0.1619), (0.1169, 0.6552, 0.1619), (-3.576e-07, 0.4883, 0.1619), (0.14, 0.3117, 0.1619), (0.1169, 0.3408, 0.1619)], [], [(6, 7, 8, 10), (0, 6, 10, 11), (3, 11, 12, 4), (1, 4, 12, 13), (5, 13, 12, 14), (10, 14, 12, 11), (8, 14, 10), (0, 11, 3, 9), (20, 18, 21), (19, 20, 21, 17), (16, 23, 22, 15), (23, 19, 17, 22), (24, 1, 13), (5, 2, 24), (24, 13, 5), (1, 24, 25, 26), (33, 29, 30, 34), (37, 27, 28), (35, 37, 28), (37, 36, 27), (32, 40, 38, 31), (40, 37, 35, 38), (32, 39, 40), (39, 36, 37, 40), (34, 32, 31, 33)])
me_cube_006.polygons.foreach_set('use_smooth', [True] * 25)
me_cube_006.polygons.foreach_set('material_index', [2, 2, 2, 2, 2, 2, 2, 2, 2, 2, 2, 2, 2, 2, 2, 2, 2, 2, 2, 2, 2, 2, 2, 2, 2])
me_cube_006.materials.append(mat_material)
me_cube_006.materials.append(mat_material_001)
me_cube_006.materials.append(mat_material_002)
me_cube_006.use_remesh_preserve_volume = False
me_cube_006.use_remesh_preserve_attributes = False
me_cube_006.use_mirror_vertex_groups = False
me_cube_006.update()
me_cube_005 = bpy.data.meshes.new('Cube.005')
me_cube_005.from_pydata([(0.9705, 0.9383, -0.1123), (0.7755, -0.3956, -0.06389), (-3.541e-07, -0.3956, 0.1287), (0.8591, 0.317, -0.08465), (0.7748, 0.202, -0.06371), (0.0004262, 0.09188, 0.1286), (0.3898, 0.9383, 0.03193), (0.1998, 1.991, 0.07912), (5.092e-08, 2.175, 0.1287), (0.9742, 0.4884, -0.1132), (0.2511, 0.877, 0.06637), (0.9082, 0.826, -0.09685), (0.4026, 0.3906, 0.02875), (0.5585, -0.2691, -0.009995), (0.0004262, 0.5092, 0.1286), (0.8071, 0.3394, -0.1791), (0.243, -0.3129, -0.05395), (1.108, 0.03361, -0.2458), (1.109, -0.5796, -0.246), (0.5257, -0.6, -0.1167), (0.8171, -0.5898, -0.1813), (1.108, -0.273, -0.2459), (0.9529, 0.1911, -0.2115), (0.3801, -0.4521, -0.08437), (0.06557, -0.3956, 0.1125), (0.1496, -0.5246, 0.05366), (0.6915, -0.5246, -0.08094), (0.1283, 0.6853, 0.169), (0.0004024, 0.9903, 0.2249), (-3.676e-07, -0.3938, 0.1291), (0.05982, -0.3938, 0.1145), (-3.676e-07, 0.09071, 0.2251), (0.1283, 0.006121, 0.169), (-3.676e-07, -0.01946, 0.2069), (0.1283, -0.1022, 0.1508), (-3.676e-07, 0.8779, 0.2251), (0.1071, 0.6552, 0.1783), (-3.676e-07, 0.4883, 0.2251), (0.1283, 0.3117, 0.169), (0.1071, 0.3408, 0.1783)], [], [(6, 7, 8, 10), (0, 6, 10, 11), (3, 11, 12, 4), (1, 4, 12, 13), (5, 13, 12, 14), (10, 14, 12, 11), (8, 14, 10), (0, 11, 3, 9), (20, 18, 21), (19, 20, 21, 17), (16, 23, 22, 15), (23, 19, 17, 22), (24, 1, 13), (5, 2, 24), (24, 13, 5), (1, 24, 25, 26), (33, 29, 30, 34), (32, 39, 37, 31), (39, 36, 35, 37), (32, 38, 39), (38, 27, 36, 39), (34, 32, 31, 33), (27, 28, 35, 36)])
me_cube_005.polygons.foreach_set('material_index', [1, 1, 1, 1, 0, 0, 0, 1, 1, 0, 0, 0, 1, 1, 1, 2, 0, 0, 0, 0, 2, 1, 2])
me_cube_005.materials.append(mat_material_006)
me_cube_005.materials.append(mat_material_005)
me_cube_005.materials.append(mat_material_002)
me_cube_005.use_remesh_preserve_volume = False
me_cube_005.use_remesh_preserve_attributes = False
me_cube_005.use_mirror_vertex_groups = False
me_cube_005.update()
me_cube_004 = bpy.data.meshes.new('Cube.004')
me_cube_004.from_pydata([(0.9705, 0.9383, -0.1123), (0.7755, -0.3956, -0.06389), (-3.541e-07, -0.3956, 0.1287), (0.8591, 0.317, -0.08465), (0.7748, 0.202, -0.06371), (0.0004262, 0.09188, 0.1286), (0.3898, 0.9383, 0.03193), (0.1998, 1.991, 0.07912), (5.092e-08, 2.175, 0.1287), (0.9742, 0.4884, -0.1132), (0.2511, 0.877, 0.06637), (0.9082, 0.826, -0.09685), (0.4026, 0.3906, 0.02875), (0.5585, -0.2691, -0.009995), (0.0004262, 0.5092, 0.1286), (0.8071, 0.3394, -0.1791), (0.243, -0.3129, -0.05395), (1.108, 0.03361, -0.2458), (1.109, -0.5796, -0.246), (0.5257, -0.6, -0.1167), (0.8171, -0.5898, -0.1813), (1.108, -0.273, -0.2459), (0.9529, 0.1911, -0.2115), (0.3801, -0.4521, -0.08437), (0.06557, -0.3956, 0.1125), (0.1496, -0.5246, 0.05366), (0.6915, -0.5246, -0.08094), (0.1283, 0.6853, 0.169), (0.0004024, 0.9903, 0.2249), (-3.676e-07, -0.3938, 0.1291), (0.05982, -0.3938, 0.1145), (-3.676e-07, 0.09071, 0.2251), (0.1283, 0.006121, 0.169), (-3.676e-07, -0.01946, 0.2069), (0.1283, -0.1022, 0.1508), (-3.676e-07, 0.8779, 0.2251), (0.1071, 0.6552, 0.1783), (-3.676e-07, 0.4883, 0.2251), (0.1283, 0.3117, 0.169), (0.1071, 0.3408, 0.1783)], [], [(6, 7, 8, 10), (0, 6, 10, 11), (3, 11, 12, 4), (1, 4, 12, 13), (5, 13, 12, 14), (10, 14, 12, 11), (8, 14, 10), (0, 11, 3, 9), (20, 18, 21), (19, 20, 21, 17), (16, 23, 22, 15), (23, 19, 17, 22), (24, 1, 13), (5, 2, 24), (24, 13, 5), (1, 24, 25, 26), (33, 29, 30, 34), (32, 39, 37, 31), (39, 36, 35, 37), (32, 38, 39), (38, 27, 36, 39), (34, 32, 31, 33), (27, 28, 35, 36)])
me_cube_004.polygons.foreach_set('material_index', [1, 1, 1, 1, 0, 0, 0, 1, 1, 0, 0, 0, 1, 1, 1, 2, 0, 0, 0, 0, 2, 1, 2])
me_cube_004.materials.append(mat_material_004)
me_cube_004.materials.append(mat_material_003)
me_cube_004.materials.append(mat_material_002)
me_cube_004.use_remesh_preserve_volume = False
me_cube_004.use_remesh_preserve_attributes = False
me_cube_004.use_mirror_vertex_groups = False
me_cube_004.update()
me_cube_003 = bpy.data.meshes.new('Cube.003')
me_cube_003.from_pydata([(1.0, 0.9383, 0.02811), (0.7991, -0.3956, 0.02811), (-3.576e-07, -0.3956, 0.02811), (0.8852, 0.317, 0.02811), (0.7983, 0.202, 0.02811), (0.0004392, 0.09188, 0.02811), (0.4016, 0.9383, 0.02811), (0.2059, 1.991, 0.02811), (5.96e-08, 2.175, 0.02811), (1.004, 0.4884, 0.02811), (0.2587, 0.877, 0.02811), (0.9358, 0.826, 0.02811), (0.4148, 0.3906, 0.02811), (0.5755, -0.2691, 0.02811), (0.0004392, 0.5092, 0.02811), (0.8733, 0.3394, -0.08124), (0.2955, -0.3129, -0.08124), (1.181, 0.03361, -0.08124), (1.182, -0.5796, -0.08124), (0.5851, -0.6, -0.08124), (0.8836, -0.5898, -0.08124), (1.182, -0.273, -0.08124), (1.023, 0.1911, -0.08124), (0.436, -0.4521, -0.08124), (0.06757, -0.3956, 0.02811), (0.1542, -0.5246, 0.02811), (0.7125, -0.5246, 0.02811), (0.14, 0.6853, 0.1619), (0.0004392, 0.9903, 0.1619), (-3.576e-07, -0.3938, 0.1619), (0.06528, -0.3938, 0.1619), (-3.576e-07, 0.09071, 0.1619), (0.14, 0.006121, 0.1619), (-3.576e-07, -0.01946, 0.1619), (0.14, -0.1022, 0.1619), (-3.576e-07, 0.8779, 0.1619), (0.14, 0.6112, 0.1619), (0.1169, 0.6552, 0.1619), (-3.576e-07, 0.4883, 0.1619), (0.14, 0.3117, 0.1619), (0.1169, 0.3408, 0.1619)], [], [(6, 7, 8, 10), (0, 6, 10, 11), (3, 11, 12, 4), (1, 4, 12, 13), (5, 13, 12, 14), (10, 14, 12, 11), (8, 14, 10), (0, 11, 3, 9), (20, 18, 21), (19, 20, 21, 17), (16, 23, 22, 15), (23, 19, 17, 22), (24, 1, 13), (5, 2, 24), (24, 13, 5), (1, 24, 25, 26), (33, 29, 30, 34), (37, 27, 28), (35, 37, 28), (37, 36, 27), (32, 40, 38, 31), (40, 37, 35, 38), (32, 39, 40), (39, 36, 37, 40), (34, 32, 31, 33)])
me_cube_003.polygons.foreach_set('use_smooth', [True] * 25)
me_cube_003.polygons.foreach_set('material_index', [2, 2, 2, 2, 2, 2, 2, 2, 2, 2, 2, 2, 2, 2, 2, 2, 2, 2, 2, 2, 2, 2, 2, 2, 2])
me_cube_003.materials.append(mat_material)
me_cube_003.materials.append(mat_material_001)
me_cube_003.materials.append(mat_material_002)
me_cube_003.use_remesh_preserve_volume = False
me_cube_003.use_remesh_preserve_attributes = False
me_cube_003.use_mirror_vertex_groups = False
me_cube_003.update()
me_cube_002 = bpy.data.meshes.new('Cube.002')
me_cube_002.from_pydata([(1.0, 0.9383, 0.02811), (0.7991, -0.3956, 0.02811), (-3.576e-07, -0.3956, 0.02811), (0.8852, 0.317, 0.02811), (0.7983, 0.202, 0.02811), (0.0004392, 0.09188, 0.02811), (0.4016, 0.9383, 0.02811), (0.2059, 1.991, 0.02811), (5.96e-08, 2.175, 0.02811), (1.004, 0.4884, 0.02811), (0.2587, 0.877, 0.02811), (0.9358, 0.826, 0.02811), (0.4148, 0.3906, 0.02811), (0.5755, -0.2691, 0.02811), (0.0004392, 0.5092, 0.02811), (0.8733, 0.3394, -0.08124), (0.2955, -0.3129, -0.08124), (1.181, 0.03361, -0.08124), (1.182, -0.5796, -0.08124), (0.5851, -0.6, -0.08124), (0.8836, -0.5898, -0.08124), (1.182, -0.273, -0.08124), (1.023, 0.1911, -0.08124), (0.436, -0.4521, -0.08124), (0.06757, -0.3956, 0.02811), (0.1542, -0.5246, 0.02811), (0.7125, -0.5246, 0.02811), (0.14, 0.6853, 0.1619), (0.0004392, 0.9903, 0.1619), (-3.576e-07, -0.3938, 0.1619), (0.06528, -0.3938, 0.1619), (-3.576e-07, 0.09071, 0.1619), (0.14, 0.006121, 0.1619), (-3.576e-07, -0.01946, 0.1619), (0.14, -0.1022, 0.1619), (-3.576e-07, 0.8779, 0.1619), (0.14, 0.6112, 0.1619), (0.1169, 0.6552, 0.1619), (-3.576e-07, 0.4883, 0.1619), (0.14, 0.3117, 0.1619), (0.1169, 0.3408, 0.1619)], [], [(6, 7, 8, 10), (0, 6, 10, 11), (3, 11, 12, 4), (1, 4, 12, 13), (5, 13, 12, 14), (10, 14, 12, 11), (8, 14, 10), (0, 11, 3, 9), (20, 18, 21), (19, 20, 21, 17), (16, 23, 22, 15), (23, 19, 17, 22), (24, 1, 13), (5, 2, 24), (24, 13, 5), (1, 24, 25, 26), (33, 29, 30, 34), (37, 27, 28), (35, 37, 28), (37, 36, 27), (32, 40, 38, 31), (40, 37, 35, 38), (32, 39, 40), (39, 36, 37, 40), (34, 32, 31, 33)])
me_cube_002.polygons.foreach_set('use_smooth', [True] * 25)
me_cube_002.polygons.foreach_set('material_index', [2, 2, 2, 2, 2, 2, 2, 2, 2, 2, 2, 2, 2, 2, 2, 2, 2, 2, 2, 2, 2, 2, 2, 2, 2])
me_cube_002.materials.append(mat_material)
me_cube_002.materials.append(mat_material_001)
me_cube_002.materials.append(mat_material_002)
me_cube_002.use_remesh_preserve_volume = False
me_cube_002.use_remesh_preserve_attributes = False
me_cube_002.use_mirror_vertex_groups = False
me_cube_002.update()
me_cube_001 = bpy.data.meshes.new('Cube.001')
me_cube_001.from_pydata([(0.9705, 0.9383, -0.1123), (0.7755, -0.3956, -0.06389), (-3.541e-07, -0.3956, 0.1287), (0.8591, 0.317, -0.08465), (0.7748, 0.202, -0.06371), (0.0004262, 0.09188, 0.1286), (0.3898, 0.9383, 0.03193), (0.1998, 1.991, 0.07912), (5.092e-08, 2.175, 0.1287), (0.9742, 0.4884, -0.1132), (0.2511, 0.877, 0.06637), (0.9082, 0.826, -0.09685), (0.4026, 0.3906, 0.02875), (0.5585, -0.2691, -0.009995), (0.0004262, 0.5092, 0.1286), (0.8071, 0.3394, -0.1791), (0.243, -0.3129, -0.05395), (1.108, 0.03361, -0.2458), (1.109, -0.5796, -0.246), (0.5257, -0.6, -0.1167), (0.8171, -0.5898, -0.1813), (1.108, -0.273, -0.2459), (0.9529, 0.1911, -0.2115), (0.3801, -0.4521, -0.08437), (0.06557, -0.3956, 0.1125), (0.1496, -0.5246, 0.05366), (0.6915, -0.5246, -0.08094), (0.1283, 0.6853, 0.169), (0.0004024, 0.9903, 0.2249), (-3.676e-07, -0.3938, 0.1291), (0.05982, -0.3938, 0.1145), (-3.676e-07, 0.09071, 0.2251), (0.1283, 0.006121, 0.169), (-3.676e-07, -0.01946, 0.2069), (0.1283, -0.1022, 0.1508), (-3.676e-07, 0.8779, 0.2251), (0.1071, 0.6552, 0.1783), (-3.676e-07, 0.4883, 0.2251), (0.1283, 0.3117, 0.169), (0.1071, 0.3408, 0.1783)], [], [(6, 7, 8, 10), (0, 6, 10, 11), (3, 11, 12, 4), (1, 4, 12, 13), (5, 13, 12, 14), (10, 14, 12, 11), (8, 14, 10), (0, 11, 3, 9), (20, 18, 21), (19, 20, 21, 17), (16, 23, 22, 15), (23, 19, 17, 22), (24, 1, 13), (5, 2, 24), (24, 13, 5), (1, 24, 25, 26), (33, 29, 30, 34), (32, 39, 37, 31), (39, 36, 35, 37), (32, 38, 39), (38, 27, 36, 39), (34, 32, 31, 33), (27, 28, 35, 36)])
me_cube_001.polygons.foreach_set('material_index', [1, 1, 1, 1, 0, 0, 0, 1, 1, 0, 0, 0, 1, 1, 1, 2, 0, 0, 0, 0, 2, 1, 2])
me_cube_001.materials.append(mat_material)
me_cube_001.materials.append(mat_material_001)
me_cube_001.materials.append(mat_material_002)
me_cube_001.use_remesh_preserve_volume = False
me_cube_001.use_remesh_preserve_attributes = False
me_cube_001.use_mirror_vertex_groups = False
me_cube_001.update()
me_circle = bpy.data.meshes.new('Circle')
me_circle.from_pydata([(0.7071, 0.7071, 0.0), (0.8315, 0.5556, 0.0), (0.9239, 0.3827, 0.0), (0.9808, 0.1951, 0.0), (1.0, 7.55e-08, 0.0), (0.9808, -0.1951, 0.0), (0.9239, -0.3827, 0.0), (0.8315, -0.5556, 0.0), (0.7071, -0.7071, 0.0), (0.5556, -0.8315, 0.0), (0.3827, -0.9239, 0.0), (0.1951, -0.9808, 0.0), (-3.258e-07, -1.0, 0.0), (-0.1951, -0.9808, 0.0), (-0.3827, -0.9239, 0.0), (-0.5556, -0.8315, 0.0), (-0.7071, -0.7071, 0.0), (-0.8315, -0.5556, 0.0), (-0.9239, -0.3827, 0.0), (-0.9808, -0.1951, 0.0), (-1.0, 9.656e-07, 0.0), (-0.9808, 0.1951, 0.0), (-0.9239, 0.3827, 0.0), (-0.8315, 0.5556, 0.0), (-0.7071, 0.7071, 0.0), (-0.5556, 0.8315, 0.0), (-0.3827, 0.9239, 0.0), (-0.1951, 0.9808, 0.0), (1.605e-06, 1.0, 0.0), (0.1951, 0.9808, 0.0), (0.3827, 0.9239, 0.0), (0.5556, 0.8315, 0.0)], [(0, 1), (1, 2), (2, 3), (3, 4), (4, 5), (5, 6), (6, 7), (7, 8), (8, 9), (9, 10), (10, 11), (11, 12), (12, 13), (13, 14), (14, 15), (15, 16), (16, 17), (17, 18), (18, 19), (19, 20), (20, 21), (21, 22), (22, 23), (23, 24), (24, 25), (25, 26), (26, 27), (27, 28), (28, 29), (29, 30), (30, 31), (0, 31)], [])
me_circle.use_remesh_preserve_volume = False
me_circle.use_remesh_preserve_attributes = False
me_circle.use_mirror_vertex_groups = False
me_circle.update()
me_cube = bpy.data.meshes.new('Cube')
me_cube.from_pydata([(1.0, 0.9383, 0.02811), (0.7991, -0.3956, 0.02811), (-3.576e-07, -0.3956, 0.02811), (0.8852, 0.317, 0.02811), (0.7983, 0.202, 0.02811), (0.0004392, 0.09188, 0.02811), (0.4016, 0.9383, 0.02811), (0.2059, 1.991, 0.02811), (5.96e-08, 2.175, 0.02811), (1.004, 0.4884, 0.02811), (0.2587, 0.877, 0.02811), (0.9358, 0.826, 0.02811), (0.4148, 0.3906, 0.02811), (0.5755, -0.2691, 0.02811), (0.0004392, 0.5092, 0.02811), (0.8733, 0.3394, -0.08124), (0.2955, -0.3129, -0.08124), (1.181, 0.03361, -0.08124), (1.182, -0.5796, -0.08124), (0.5851, -0.6, -0.08124), (0.8836, -0.5898, -0.08124), (1.182, -0.273, -0.08124), (1.023, 0.1911, -0.08124), (0.436, -0.4521, -0.08124), (0.06757, -0.3956, 0.02811), (0.1542, -0.5246, 0.02811), (0.7125, -0.5246, 0.02811), (0.14, 0.6853, 0.1619), (0.0004392, 0.9903, 0.1619), (-3.576e-07, -0.3938, 0.1619), (0.06528, -0.3938, 0.1619), (-3.576e-07, 0.09071, 0.1619), (0.14, 0.006121, 0.1619), (-3.576e-07, -0.01946, 0.1619), (0.14, -0.1022, 0.1619), (-3.576e-07, 0.8779, 0.1619), (0.14, 0.6112, 0.1619), (0.1169, 0.6552, 0.1619), (-3.576e-07, 0.4883, 0.1619), (0.14, 0.3117, 0.1619), (0.1169, 0.3408, 0.1619)], [], [(6, 7, 8, 10), (0, 6, 10, 11), (3, 11, 12, 4), (1, 4, 12, 13), (5, 13, 12, 14), (10, 14, 12, 11), (8, 14, 10), (0, 11, 3, 9), (20, 18, 21), (19, 20, 21, 17), (16, 23, 22, 15), (23, 19, 17, 22), (24, 1, 13), (5, 2, 24), (24, 13, 5), (1, 24, 25, 26), (33, 29, 30, 34), (37, 27, 28), (35, 37, 28), (37, 36, 27), (32, 40, 38, 31), (40, 37, 35, 38), (32, 39, 40), (39, 36, 37, 40), (34, 32, 31, 33)])
me_cube.polygons.foreach_set('use_smooth', [True] * 25)
me_cube.polygons.foreach_set('material_index', [1, 1, 1, 1, 0, 0, 0, 1, 1, 0, 0, 0, 1, 1, 1, 2, 0, 2, 2, 2, 0, 0, 0, 2, 1])
me_cube.materials.append(mat_material)
me_cube.materials.append(mat_material_001)
me_cube.materials.append(mat_material_002)
me_cube.use_remesh_preserve_volume = False
me_cube.use_remesh_preserve_attributes = False
me_cube.use_mirror_vertex_groups = False
me_cube.update()

# ---- objects
ob_circle_009 = bpy.data.objects.new('Circle.009', me_circle_008)
ob_circle_008 = bpy.data.objects.new('Circle.008', me_circle_008)
ob_circle_007 = bpy.data.objects.new('Circle.007', me_circle_008)
ob_circle_005 = bpy.data.objects.new('Circle.005', me_circle_006)
ob_circle_004 = bpy.data.objects.new('Circle.004', me_circle_006)
ob_circle_006 = bpy.data.objects.new('Circle.006', me_circle_006)
ob_plane_002 = bpy.data.objects.new('Plane.002', me_plane_002)
ob_plane_001 = bpy.data.objects.new('Plane.001', me_plane_001)
ob_circle_003 = bpy.data.objects.new('Circle.003', me_circle_005)
ob_circle_002 = bpy.data.objects.new('Circle.002', me_circle_004)
ob_circle_001 = bpy.data.objects.new('Circle.001', me_circle_001)
ob_cube_020 = bpy.data.objects.new('Cube.020', me_cube_021)
ob_cube_019 = bpy.data.objects.new('Cube.019', me_cube_020)
ob_cube_018 = bpy.data.objects.new('Cube.018', me_cube_019)
ob_plane = bpy.data.objects.new('Plane', me_plane)
ob_lamp_001 = bpy.data.objects.new('Lamp.001', light_lamp_001)
ob_cube_017 = bpy.data.objects.new('Cube.017', me_cube_018)
ob_cube_016 = bpy.data.objects.new('Cube.016', me_cube_017)
ob_cube_015 = bpy.data.objects.new('Cube.015', me_cube_016)
ob_cube_014 = bpy.data.objects.new('Cube.014', me_cube_015)
ob_cube_013 = bpy.data.objects.new('Cube.013', me_cube_014)
ob_cube_012 = bpy.data.objects.new('Cube.012', me_cube_013)
ob_cube_011 = bpy.data.objects.new('Cube.011', me_cube_011)
ob_cube_010 = bpy.data.objects.new('Cube.010', me_cube_010)
ob_cube_009 = bpy.data.objects.new('Cube.009', me_cube_009)
ob_cube_008 = bpy.data.objects.new('Cube.008', me_cube_008)
ob_cube_007 = bpy.data.objects.new('Cube.007', me_cube_007)
ob_cube_006 = bpy.data.objects.new('Cube.006', me_cube_006)
ob_cube_005 = bpy.data.objects.new('Cube.005', me_cube_005)
ob_cube_004 = bpy.data.objects.new('Cube.004', me_cube_004)
ob_cube_003 = bpy.data.objects.new('Cube.003', me_cube_003)
ob_cube_002 = bpy.data.objects.new('Cube.002', me_cube_002)
ob_cube_001 = bpy.data.objects.new('Cube.001', me_cube_001)
ob_camera = bpy.data.objects.new('Camera', cam_camera)
ob_circle = bpy.data.objects.new('Circle', me_circle)
ob_cube = bpy.data.objects.new('Cube', me_cube)

# ---- transforms, parenting, visibility, modifiers, constraints
ob_circle_009.location = (1.276, 7.751, 0.5833)
ob_circle_009.scale = (0.8039, 0.8039, 0.8039)
ob_circle_009.lock_rotations_4d = False
ob_circle_009.empty_display_type = 'ARROWS'
ob_circle_009.color = (0.0, 0.0, 0.0, 1.0)
ob_circle_009.lineart.crease_threshold = 0.0
ob_circle_008.location = (0.2694, 7.751, 0.486)
ob_circle_008.scale = (0.5258, 0.5258, 0.5258)
ob_circle_008.lock_rotations_4d = False
ob_circle_008.empty_display_type = 'ARROWS'
ob_circle_008.color = (0.0, 0.0, 0.0, 1.0)
ob_circle_008.lineart.crease_threshold = 0.0
ob_circle_007.location = (-0.4736, 7.751, 0.3264)
ob_circle_007.scale = (0.2453, 0.2453, 0.2453)
ob_circle_007.lock_rotations_4d = False
ob_circle_007.empty_display_type = 'ARROWS'
ob_circle_007.color = (0.0, 0.0, 0.0, 1.0)
ob_circle_007.lineart.crease_threshold = 0.0
ob_circle_005.location = (-0.4736, 5.586, 0.3264)
ob_circle_005.scale = (0.2453, 0.2453, 0.2453)
ob_circle_005.lock_rotations_4d = False
ob_circle_005.empty_display_type = 'ARROWS'
ob_circle_005.color = (0.0, 0.0, 0.0, 1.0)
ob_circle_005.lineart.crease_threshold = 0.0
ob_circle_004.location = (0.2694, 5.586, 0.486)
ob_circle_004.scale = (0.5258, 0.5258, 0.5258)
ob_circle_004.lock_rotations_4d = False
ob_circle_004.empty_display_type = 'ARROWS'
ob_circle_004.color = (0.0, 0.0, 0.0, 1.0)
ob_circle_004.lineart.crease_threshold = 0.0
ob_circle_006.location = (1.276, 5.586, 0.5833)
ob_circle_006.scale = (0.8039, 0.8039, 0.8039)
ob_circle_006.lock_rotations_4d = False
ob_circle_006.empty_display_type = 'ARROWS'
ob_circle_006.color = (0.0, 0.0, 0.0, 1.0)
ob_circle_006.lineart.crease_threshold = 0.0
ob_plane_002.location = (8.082, 8.2, 0.558)
ob_plane_002.rotation_euler = (0.0, 0.0, -2.531)
ob_plane_002.lock_rotations_4d = False
ob_plane_002.empty_display_type = 'ARROWS'
ob_plane_002.color = (0.0, 0.0, 0.0, 1.0)
ob_plane_002.show_wire = True
ob_plane_002.lineart.crease_threshold = 0.0
_m = ob_plane_002.modifiers.new('Mirror', 'MIRROR')
_m.use_mirror_vertex_groups = False
ob_plane_001.location = (8.082, 8.2, 0.558)
ob_plane_001.rotation_euler = (0.0, -0.0, -3.142)
ob_plane_001.lock_rotations_4d = False
ob_plane_001.empty_display_type = 'ARROWS'
ob_plane_001.color = (0.0, 0.0, 0.0, 1.0)
ob_plane_001.show_wire = True
ob_plane_001.lineart.crease_threshold = 0.0
_m = ob_plane_001.modifiers.new('Mirror', 'MIRROR')
_m.use_mirror_vertex_groups = False
ob_circle_003.location = (5.546, 5.484, 0.1784)
ob_circle_003.scale = (0.4, 0.4, 0.4)
ob_circle_003.lock_rotations_4d = False
ob_circle_003.empty_display_type = 'ARROWS'
ob_circle_003.color = (0.0, 0.0, 0.0, 1.0)
ob_circle_003.lineart.crease_threshold = 0.0
ob_circle_002.location = (5.546, 2.484, 0.1784)
ob_circle_002.lock_rotations_4d = False
ob_circle_002.empty_display_type = 'ARROWS'
ob_circle_002.color = (0.0, 0.0, 0.0, 1.0)
ob_circle_002.lineart.crease_threshold = 0.0
ob_circle_001.location = (5.546, 2.484, 0.1784)
ob_circle_001.lock_rotations_4d = False
ob_circle_001.empty_display_type = 'ARROWS'
ob_circle_001.color = (0.0, 0.0, 0.0, 1.0)
ob_circle_001.lineart.crease_threshold = 0.0
ob_cube_020.location = (5.0, 8.0, 0.4637)
ob_cube_020.scale = (0.9459, 0.9459, 0.9459)
ob_cube_020.lock_rotations_4d = False
ob_cube_020.empty_display_type = 'ARROWS'
ob_cube_020.color = (0.0, 0.0, 0.0, 1.0)
ob_cube_020.show_wire = True
ob_cube_020.lineart.crease_threshold = 0.0
_m = ob_cube_020.modifiers.new('Mirror', 'MIRROR')
_m.use_mirror_vertex_groups = False
ob_cube_019.location = (3.0, 8.0, 0.4637)
ob_cube_019.scale = (0.9459, 0.9459, 0.9459)
ob_cube_019.lock_rotations_4d = False
ob_cube_019.empty_display_type = 'ARROWS'
ob_cube_019.color = (0.0, 0.0, 0.0, 1.0)
ob_cube_019.show_wire = True
ob_cube_019.lineart.crease_threshold = 0.0
_m = ob_cube_019.modifiers.new('Mirror', 'MIRROR')
_m.use_mirror_vertex_groups = False
ob_cube_018.location = (3.0, 4.0, 0.4637)
ob_cube_018.scale = (1.439, 1.439, 1.439)
ob_cube_018.lock_rotations_4d = False
ob_cube_018.empty_display_type = 'ARROWS'
ob_cube_018.color = (0.0, 0.0, 0.0, 1.0)
ob_cube_018.show_wire = True
ob_cube_018.lineart.crease_threshold = 0.0
_m = ob_cube_018.modifiers.new('Mirror', 'MIRROR')
_m.use_mirror_vertex_groups = False
ob_plane.location = (10.42, 2.398, 2.276)
ob_plane.lock_rotations_4d = False
ob_plane.empty_display_type = 'ARROWS'
ob_plane.color = (0.0, 0.0, 0.0, 1.0)
ob_plane.lineart.crease_threshold = 0.0
ob_lamp_001.location = (-3.845, 5.788, 3.029)
ob_lamp_001.rotation_euler = (0.5282, 0.6042, 2.777)
ob_lamp_001.lock_rotations_4d = False
ob_lamp_001.empty_display_type = 'ARROWS'
ob_lamp_001.color = (0.0, 0.0, 0.0, 1.0)
ob_lamp_001.lineart.crease_threshold = 0.0
ob_cube_017.location = (20.0, 4.0, 0.4373)
ob_cube_017.scale = (1.688, 1.688, 1.688)
ob_cube_017.lock_rotations_4d = False
ob_cube_017.empty_display_type = 'ARROWS'
ob_cube_017.color = (0.0, 0.0, 0.0, 1.0)
ob_cube_017.display_type = 'SOLID'
ob_cube_017.show_wire = True
ob_cube_017.lineart.crease_threshold = 0.0
_m = ob_cube_017.modifiers.new('Mirror', 'MIRROR')
_m.use_mirror_vertex_groups = False
ob_cube_016.location = (20.0, 4.0, 0.01079)
ob_cube_016.scale = (1.688, 1.688, 0.0)
ob_cube_016.lock_rotations_4d = False
ob_cube_016.empty_display_type = 'ARROWS'
ob_cube_016.color = (0.0, 0.0, 0.0, 1.0)
ob_cube_016.display_type = 'SOLID'
ob_cube_016.lineart.crease_threshold = 0.0
_m = ob_cube_016.modifiers.new('Mirror', 'MIRROR')
_m.use_mirror_vertex_groups = False
ob_cube_015.location = (14.0, 4.0, -0.01553)
ob_cube_015.scale = (1.896, 1.896, 0.0)
ob_cube_015.lock_rotations_4d = False
ob_cube_015.empty_display_type = 'ARROWS'
ob_cube_015.color = (0.0, 0.0, 0.0, 1.0)
ob_cube_015.display_type = 'SOLID'
ob_cube_015.lineart.crease_threshold = 0.0
_m = ob_cube_015.modifiers.new('Mirror', 'MIRROR')
_m.use_mirror_vertex_groups = False
ob_cube_014.location = (14.0, 4.0, 0.4637)
ob_cube_014.scale = (1.896, 1.896, 1.896)
ob_cube_014.lock_rotations_4d = False
ob_cube_014.empty_display_type = 'ARROWS'
ob_cube_014.color = (0.0, 0.0, 0.0, 1.0)
ob_cube_014.display_type = 'SOLID'
ob_cube_014.show_wire = True
ob_cube_014.lineart.crease_threshold = 0.0
_m = ob_cube_014.modifiers.new('Mirror', 'MIRROR')
_m.use_mirror_vertex_groups = False
ob_cube_013.location = (8.0, 4.0, 0.07638)
ob_cube_013.scale = (1.0, 1.0, 0.0)
ob_cube_013.lock_rotations_4d = False
ob_cube_013.empty_display_type = 'ARROWS'
ob_cube_013.color = (0.0, 0.0, 0.0, 1.0)
ob_cube_013.display_type = 'SOLID'
ob_cube_013.show_wire = True
ob_cube_013.lineart.crease_threshold = 0.0
_m = ob_cube_013.modifiers.new('Mirror', 'MIRROR')
_m.use_mirror_vertex_groups = False
ob_cube_012.location = (8.0, 4.0, 0.4373)
ob_cube_012.lock_rotations_4d = False
ob_cube_012.empty_display_type = 'ARROWS'
ob_cube_012.color = (0.0, 0.0, 0.0, 1.0)
ob_cube_012.display_type = 'SOLID'
ob_cube_012.show_wire = True
ob_cube_012.lineart.crease_threshold = 0.0
_m = ob_cube_012.modifiers.new('Mirror', 'MIRROR')
_m.use_mirror_vertex_groups = False
ob_cube_011.location = (0.0, 0.0, 0.4373)
ob_cube_011.lock_rotations_4d = False
ob_cube_011.empty_display_type = 'ARROWS'
ob_cube_011.color = (0.0, 0.0, 0.0, 1.0)
ob_cube_011.display_type = 'SOLID'
ob_cube_011.show_wire = True
ob_cube_011.lineart.crease_threshold = 0.0
_m = ob_cube_011.modifiers.new('Mirror', 'MIRROR')
_m.use_mirror_vertex_groups = False
ob_cube_010.location = (17.0, 0.0, 0.07638)
ob_cube_010.scale = (1.0, 1.0, 0.0)
ob_cube_010.lock_rotations_4d = False
ob_cube_010.empty_display_type = 'ARROWS'
ob_cube_010.color = (0.0, 0.0, 0.0, 1.0)
ob_cube_010.display_type = 'SOLID'
ob_cube_010.show_wire = True
ob_cube_010.lineart.crease_threshold = 0.0
_m = ob_cube_010.modifiers.new('Mirror', 'MIRROR')
_m.use_mirror_vertex_groups = False
ob_cube_009.location = (17.0, 0.0, 0.4373)
ob_cube_009.lock_rotations_4d = False
ob_cube_009.empty_display_type = 'ARROWS'
ob_cube_009.color = (0.0, 0.0, 0.0, 1.0)
ob_cube_009.display_type = 'SOLID'
ob_cube_009.show_wire = True
ob_cube_009.lineart.crease_threshold = 0.0
_m = ob_cube_009.modifiers.new('Mirror', 'MIRROR')
_m.use_mirror_vertex_groups = False
ob_cube_008.location = (14.0, 0.0, 0.4373)
ob_cube_008.lock_rotations_4d = False
ob_cube_008.empty_display_type = 'ARROWS'
ob_cube_008.color = (0.0, 0.0, 0.0, 1.0)
ob_cube_008.display_type = 'SOLID'
ob_cube_008.show_wire = True
ob_cube_008.lineart.crease_threshold = 0.0
_m = ob_cube_008.modifiers.new('Mirror', 'MIRROR')
_m.use_mirror_vertex_groups = False
ob_cube_007.location = (14.0, 0.0, 0.07638)
ob_cube_007.scale = (1.0, 1.0, 0.0)
ob_cube_007.lock_rotations_4d = False
ob_cube_007.empty_display_type = 'ARROWS'
ob_cube_007.color = (0.0, 0.0, 0.0, 1.0)
ob_cube_007.display_type = 'SOLID'
ob_cube_007.show_wire = True
ob_cube_007.lineart.crease_threshold = 0.0
_m = ob_cube_007.modifiers.new('Mirror', 'MIRROR')
_m.use_mirror_vertex_groups = False
ob_cube_006.location = (11.0, 0.0, 0.07638)
ob_cube_006.scale = (1.0, 1.0, 0.0)
ob_cube_006.lock_rotations_4d = False
ob_cube_006.empty_display_type = 'ARROWS'
ob_cube_006.color = (0.0, 0.0, 0.0, 1.0)
ob_cube_006.display_type = 'SOLID'
ob_cube_006.show_wire = True
ob_cube_006.lineart.crease_threshold = 0.0
_m = ob_cube_006.modifiers.new('Mirror', 'MIRROR')
_m.use_mirror_vertex_groups = False
ob_cube_005.location = (11.0, 0.0, 0.4373)
ob_cube_005.lock_rotations_4d = False
ob_cube_005.empty_display_type = 'ARROWS'
ob_cube_005.color = (0.0, 0.0, 0.0, 1.0)
ob_cube_005.display_type = 'SOLID'
ob_cube_005.show_wire = True
ob_cube_005.lineart.crease_threshold = 0.0
_m = ob_cube_005.modifiers.new('Mirror', 'MIRROR')
_m.use_mirror_vertex_groups = False
ob_cube_004.location = (8.0, 0.0, 0.4373)
ob_cube_004.lock_rotations_4d = False
ob_cube_004.empty_display_type = 'ARROWS'
ob_cube_004.color = (0.0, 0.0, 0.0, 1.0)
ob_cube_004.display_type = 'SOLID'
ob_cube_004.show_wire = True
ob_cube_004.lineart.crease_threshold = 0.0
_m = ob_cube_004.modifiers.new('Mirror', 'MIRROR')
_m.use_mirror_vertex_groups = False
ob_cube_003.location = (8.0, 0.0, 0.07638)
ob_cube_003.scale = (1.0, 1.0, 0.0)
ob_cube_003.lock_rotations_4d = False
ob_cube_003.empty_display_type = 'ARROWS'
ob_cube_003.color = (0.0, 0.0, 0.0, 1.0)
ob_cube_003.display_type = 'SOLID'
ob_cube_003.show_wire = True
ob_cube_003.lineart.crease_threshold = 0.0
_m = ob_cube_003.modifiers.new('Mirror', 'MIRROR')
_m.use_mirror_vertex_groups = False
ob_cube_002.location = (3.0, 0.0, 0.07638)
ob_cube_002.scale = (1.0, 1.0, 0.0)
ob_cube_002.lock_rotations_4d = False
ob_cube_002.empty_display_type = 'ARROWS'
ob_cube_002.color = (0.0, 0.0, 0.0, 1.0)
ob_cube_002.display_type = 'SOLID'
ob_cube_002.show_wire = True
ob_cube_002.lineart.crease_threshold = 0.0
_m = ob_cube_002.modifiers.new('Mirror', 'MIRROR')
_m.use_mirror_vertex_groups = False
ob_cube_001.location = (3.0, 0.0, 0.4373)
ob_cube_001.lock_rotations_4d = False
ob_cube_001.empty_display_type = 'ARROWS'
ob_cube_001.color = (0.0, 0.0, 0.0, 1.0)
ob_cube_001.display_type = 'SOLID'
ob_cube_001.show_wire = True
ob_cube_001.lineart.crease_threshold = 0.0
_m = ob_cube_001.modifiers.new('Mirror', 'MIRROR')
_m.use_mirror_vertex_groups = False
ob_camera.location = (10.93, 2.838, 27.51)
ob_camera.lock_rotations_4d = False
ob_camera.empty_display_type = 'ARROWS'
ob_camera.color = (0.0, 0.0, 0.0, 0.0)
ob_camera.display_type = 'WIRE'
ob_camera.lineart.crease_threshold = 0.0
ob_circle.location = (0.01809, 0.4727, 0.05622)
ob_circle.scale = (1.699, 1.699, 1.699)
ob_circle.lock_rotations_4d = False
ob_circle.empty_display_type = 'ARROWS'
ob_circle.color = (0.0, 0.0, 0.0, 1.0)
ob_circle.lineart.crease_threshold = 0.0
ob_cube.location = (0.0, 0.0, 0.0)
ob_cube.lock_rotations_4d = False
ob_cube.empty_display_type = 'ARROWS'
ob_cube.color = (0.0, 0.0, 0.0, 1.0)
ob_cube.display_type = 'SOLID'
ob_cube.show_wire = True
ob_cube.lineart.crease_threshold = 0.0
_m = ob_cube.modifiers.new('Mirror', 'MIRROR')
_m.use_mirror_vertex_groups = False

# ---- collection membership
col_collection_1.objects.link(ob_circle_009)
col_collection_1.objects.link(ob_circle_008)
col_collection_1.objects.link(ob_circle_007)
col_collection_1.objects.link(ob_circle_005)
col_collection_1.objects.link(ob_circle_004)
col_collection_1.objects.link(ob_circle_006)
col_collection_1.objects.link(ob_plane_002)
col_collection_1.objects.link(ob_plane_001)
col_collection_1.objects.link(ob_circle_003)
col_collection_1.objects.link(ob_circle_002)
col_collection_1.objects.link(ob_circle_001)
col_collection_1.objects.link(ob_cube_020)
col_collection_1.objects.link(ob_cube_019)
col_collection_1.objects.link(ob_cube_018)
col_collection_1.objects.link(ob_plane)
col_collection_1.objects.link(ob_lamp_001)
col_collection_1.objects.link(ob_cube_017)
col_collection_1.objects.link(ob_cube_016)
col_collection_1.objects.link(ob_cube_015)
col_collection_1.objects.link(ob_cube_014)
col_collection_1.objects.link(ob_cube_013)
col_collection_1.objects.link(ob_cube_012)
col_collection_1.objects.link(ob_cube_011)
col_collection_1.objects.link(ob_cube_010)
col_collection_1.objects.link(ob_cube_009)
col_collection_1.objects.link(ob_cube_008)
col_collection_1.objects.link(ob_cube_007)
col_collection_1.objects.link(ob_cube_006)
col_collection_1.objects.link(ob_cube_005)
col_collection_1.objects.link(ob_cube_004)
col_collection_1.objects.link(ob_cube_003)
col_collection_1.objects.link(ob_cube_002)
col_collection_1.objects.link(ob_cube_001)
col_collection_1.objects.link(ob_camera)
col_collection_11.objects.link(ob_circle)
col_collection_11.objects.link(ob_cube)

# ---- scene / render settings (as saved in the file)
scene.camera = ob_camera
scene.frame_start = 1; scene.frame_end = 250; scene.frame_set(1)
scene.render.engine = 'BLENDER_EEVEE_NEXT'
scene.render.image_settings.color_mode = 'RGB'
scene.render.image_settings.compression = 90
scene.render.resolution_x = 800
scene.render.resolution_y = 600
scene.render.pixel_aspect_x = 100.0
scene.render.pixel_aspect_y = 100.0
scene.render.fps = 25
scene.render.dither_intensity = 0.0
scene.render.use_sequencer = False
scene.render.bake_margin = 2
scene.render.bake_bias = 0.0
scene.render.use_stamp_time = False
scene.render.use_stamp_date = False
scene.render.use_stamp_frame = False
scene.render.use_stamp_camera = False
scene.render.use_stamp_scene = False
scene.render.use_stamp_filename = False
scene.render.use_stamp_render_time = False
scene.render.stamp_font_size = 0
scene.cycles.use_denoising = False
scene.cycles.samples = 10
scene.cycles.sampling_pattern = 'TABULATED_SOBOL'
scene.cycles.light_sampling_threshold = 0.0
scene.cycles.use_adaptive_sampling = False
scene.cycles.use_light_tree = False
scene.cycles.blur_glossy = 0.0
scene.cycles.volume_bounces = 1
scene.cycles.pixel_filter_type = 'GAUSSIAN'
scene.cycles.sample_clamp_indirect = 0.0
scene.view_settings.view_transform = 'Raw'
bpy.context.view_layer.update()
